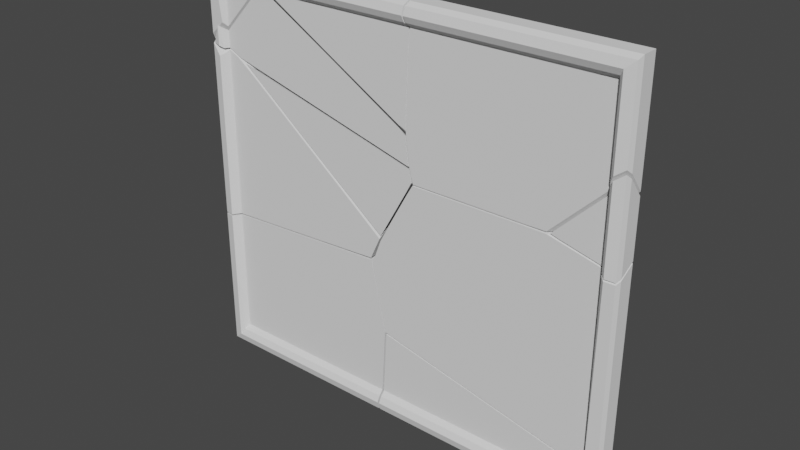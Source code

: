 # Source: Mirror_B.blend  (saved by Blender 3.3.6; exported with 4.5.12 LTS)
import bpy
from mathutils import Matrix  # noqa: F401  (used for matrix-valued properties, if any)

bpy.ops.wm.read_factory_settings(use_empty=True)
scene = bpy.context.scene
scene.name = 'Scene'

# ---- collections
col_collection = bpy.data.collections.new('Collection'); scene.collection.children.link(col_collection)

# ---- world
world_world = bpy.data.worlds.new('World'); scene.world = world_world
world_world.use_nodes = True; world_world.node_tree.nodes.clear()
_N = world_world.node_tree.nodes; _L = world_world.node_tree.links
n0 = _N.new('ShaderNodeOutputWorld'); n0.name = 'World Output'; n0.location = (300, 300)
n1 = _N.new('ShaderNodeBackground'); n1.name = 'Background'; n1.location = (10, 300)
n1.inputs[0].default_value = (0.05088, 0.05088, 0.05088, 1.0)
_L.new(n1.outputs[0], n0.inputs[0])
n0.is_active_output = True
world_world.color = (0.05088, 0.05088, 0.05088)
world_world.use_sun_shadow = False
world_world.sun_shadow_jitter_overblur = 0.0

# ---- meshes
me_mirror_b_cell_015 = bpy.data.meshes.new('Mirror_B_cell.015')
me_mirror_b_cell_015.from_pydata([(-0.02199, -0.004124, -0.1031), (-0.03753, 0.005894, -0.09987), (0.1, -0.004124, -0.1292), (0.1008, 0.005894, -0.1295), (0.1172, 0.01079, -0.133), (0.1153, -0.009802, -0.1325), (0.1172, -0.005046, -0.1329), (0.1025, -0.008937, -0.1297), (-0.1157, -0.004124, -0.08301), (-0.1169, 0.005894, -0.08282), (-0.1233, -0.004124, -0.0506), (-0.1258, 0.005894, -0.04476), (0.02534, -0.004124, 0.07546), (-0.08128, 0.005894, 0.07798), (0.04349, 0.005894, 0.07743), (0.04937, -0.004124, 0.07498), (0.06381, 0.005894, 0.07703), (0.1, -0.004124, 0.06272), (0.1008, 0.005894, 0.06807), (0.1025, -0.008937, 0.05947), (0.1016, 0.01079, 0.07058), (0.1153, -0.009802, 0.05588), (0.1172, -0.005046, 0.05805), (0.1172, 0.01079, 0.06682), (0.1059, -0.01195, 0.05696), (-0.107, 0.005894, 0.04187), (-0.1095, -0.004124, 0.03326), (-0.1313, -0.004124, -0.01484), (-0.1326, 0.005894, -0.01455), (-0.09224, 0.005894, 0.06821), (-0.0903, -0.004124, 0.0676), (-0.1214, -0.004124, 0.01104), (-0.1168, 0.005894, 0.02347), (-0.08542, -0.004124, 0.07576), (-0.08652, 0.005894, 0.07779), (-0.02199, -0.004124, -0.1031), (0.1, -0.004124, -0.1292), (0.1, -0.004124, -0.1292), (-0.03753, 0.005894, -0.09987), (0.1008, 0.005894, -0.1295), (0.1008, 0.005894, -0.1295), (0.1008, 0.005894, -0.1295), (0.1172, 0.01079, -0.133), (0.1172, 0.01079, -0.133), (0.1172, -0.005046, -0.1329), (0.1172, -0.005046, -0.1329), (-0.1157, -0.004124, -0.08301), (-0.1233, -0.004124, -0.0506), (-0.1169, 0.005894, -0.08282), (-0.1258, 0.005894, -0.04476), (0.02534, -0.004124, 0.07546), (0.04937, -0.004124, 0.07498), (0.04349, 0.005894, 0.07743), (0.06381, 0.005894, 0.07703), (0.1, -0.004124, 0.06272), (0.1, -0.004124, 0.06272), (0.1008, 0.005894, 0.06807), (0.1008, 0.005894, 0.06807), (0.1025, -0.008937, 0.05947), (0.1025, -0.008937, 0.05947), (0.1016, 0.01079, 0.07058), (0.1016, 0.01079, 0.07058), (0.1153, -0.009802, -0.1325), (0.1153, -0.009802, -0.1325), (0.1153, -0.009802, 0.05588), (0.1153, -0.009802, 0.05588), (0.1172, -0.005046, 0.05805), (0.1172, -0.005046, 0.05805), (0.1172, 0.01079, 0.06682), (0.1172, 0.01079, 0.06682), (0.1059, -0.01195, 0.05696), (0.1059, -0.01195, 0.05696), (-0.1313, -0.004124, -0.01484), (-0.107, 0.005894, 0.04187), (-0.09224, 0.005894, 0.06821), (-0.1095, -0.004124, 0.03326), (-0.0903, -0.004124, 0.0676), (0.1025, -0.008937, -0.1297), (0.1025, -0.008937, -0.1297), (0.1025, -0.008937, -0.1297), (-0.1326, 0.005894, -0.01455), (-0.08128, 0.005894, 0.07798), (-0.08652, 0.005894, 0.07779), (-0.08542, -0.004124, 0.07576), (-0.1168, 0.005894, 0.02347), (-0.1214, -0.004124, 0.01104)], [], [(77, 36, 35, 38, 39, 42, 44, 63), (48, 38, 35, 46), (48, 46, 47, 49), (50, 52, 81, 83), (52, 50, 51, 53), (58, 70, 65, 66, 68, 60, 56, 53, 51, 54), (75, 73, 84, 85), (72, 80, 49, 47), (76, 74, 73, 75), (85, 84, 80, 72), (83, 81, 82), (74, 76, 83, 82), (43, 41, 61, 69), (71, 79, 62, 64), (59, 78, 24), (67, 45, 4, 23), (21, 5, 6, 22), (37, 7, 19, 55), (40, 57, 20), (34, 13, 14, 16, 18, 3, 1, 9, 11, 28, 32, 25, 29), (27, 10, 8, 0, 2, 17, 15, 12, 33, 30, 26, 31)])
me_mirror_b_cell_015.polygons.foreach_set('use_smooth', [0, 0, 0, 0, 0, 0, 0, 0, 0, 0, 0, 0, 1, 1, 1, 1, 1, 1, 1, 1, 1])
_k = set([(0, 2), (0, 8), (1, 3), (1, 9), (2, 17), (3, 18), (4, 23), (4, 45), (5, 6), (5, 21), (6, 22), (7, 19), (7, 37), (8, 10), (9, 11), (10, 27), (11, 28), (12, 15), (12, 33), (13, 14), (13, 34), (14, 16), (15, 17), (16, 18), (19, 55), (20, 40), (20, 57), (21, 22), (23, 67), (24, 59), (24, 78), (25, 29), (25, 32), (26, 30), (26, 31), (27, 31), (28, 32), (29, 34), (30, 33), (35, 36), (35, 46), (36, 77), (37, 55), (38, 39), (38, 48), (39, 42), (40, 57), (41, 43), (41, 61), (42, 44), (43, 69), (44, 63), (45, 67), (46, 47), (47, 72), (48, 49), (49, 80), (50, 51), (50, 83), (51, 54), (52, 53), (52, 81), (53, 56), (54, 58), (56, 60), (58, 70), (59, 78), (60, 68), (61, 69), (62, 64), (62, 79), (63, 77), (64, 71), (65, 66), (65, 70), (66, 68), (71, 79), (72, 85), (73, 74), (73, 84), (74, 82), (75, 76), (75, 85), (76, 83), (80, 84), (81, 82)])
me_mirror_b_cell_015.attributes.new('sharp_edge', 'BOOLEAN', 'EDGE').data.foreach_set('value', [ (min(e.vertices), max(e.vertices)) in _k for e in me_mirror_b_cell_015.edges])
_uv = me_mirror_b_cell_015.uv_layers.new(name='UVMap')
_uv.uv.foreach_set('vector', [0.4987, 0.4466, 0.5405, 0.4659, 0.4713, 0.0, 0.5524, 0.0, 0.6753, 0.5604, 0.6841, 0.6197, 0.5419, 0.5259, 0.4982, 0.4905, 0.5497, 0.0, 1.0, 0.4476, 1.0, 0.5287, 0.4681, 0.0, 0.5497, 0.5497, 0.4681, 0.4681, 0.4711, 0.0, 0.5532, 0.0, 1.0, 0.4707, 1.0, 0.5525, 0.446, 0.0, 0.5281, 0.0, 0.5525, 0.5525, 0.4707, 0.4707, 1.0, 0.4707, 1.0, 0.5525, 0.7915, 0.4324, 0.8138, 0.408, 0.8689, 0.4256, 0.878, 0.4643, 0.8703, 0.5933, 0.7771, 0.593, 0.7747, 0.5532, 0.5525, 0.5525, 0.4707, 0.4707, 0.7747, 0.4716, 0.4262, 0.4262, 0.327, 0.327, 0.5415, 0.0, 0.7058, 0.0, 0.527, 0.527, 0.4452, 0.4452, 0.4468, 0.0, 0.5289, 0.0, 0.5725, 0.0, 0.6721, 0.0, 1.0, 0.327, 1.0, 0.4262, 0.2651, 0.0, 0.4132, 0.0, 0.3389, 0.3389, 0.2174, 0.2174, 1.0, 0.4719, 1.0, 0.554, 0.2734, 0.0, 1.0, 0.3279, 1.0, 0.4275, 0.2575, 0.2575, 0.1284, 0.1284, 0.1011, 0.109, 0.1011, 0.109, 0.1011, 0.109, 0.1011, 0.109, 0.1011, 0.1087, 0.1011, 0.1084, 0.1011, 0.1084, 0.1011, 0.1087, 0.1011, 0.1087, 0.1011, 0.1084, 0.1011, 0.1087, 0.1011, 0.1087, 0.1011, 0.1084, 0.1011, 0.1084, 0.1011, 0.1088, 0.1011, 0.1087, 0.1011, 0.1084, 0.1011, 0.1084, 0.1011, 0.1087, 0.1011, 0.1084, 0.1011, 0.1084, 0.1011, 0.1087, 0.1011, 0.1088, 0.1011, 0.1084, 0.1011, 0.1088, 0.1011, 0.1088, 0.1005, 0.1089, 0.1005, 0.1089, 0.1005, 0.1088, 0.1005, 0.1087, 0.1005, 0.1087, 0.1005, 0.1087, 0.1005, 0.1088, 0.1005, 0.1089, 0.1005, 0.1089, 0.1005, 0.1089, 0.1005, 0.1089, 0.1005, 0.1089, 0.1005, 0.1089, 0.2157, 0.2768, 0.2158, 0.2768, 0.2158, 0.2768, 0.2163, 0.2768, 0.2169, 0.2768, 0.2169, 0.2768, 0.2166, 0.2768, 0.2165, 0.2768, 0.216, 0.2768, 0.2159, 0.2768, 0.2158, 0.2768, 0.2158, 0.2768])
me_mirror_b_cell_015.materials.append(None)
me_mirror_b_cell_015.update()
me_mirror_b_cell_015.normals_split_custom_set([tuple(v) for v in zip(*[iter([-0.2091, -0.004525, -0.9779, -0.2091, -0.004525, -0.9779, -0.2091, -0.004525, -0.9779, -0.2091, -0.004525, -0.9779, -0.2091, -0.004525, -0.9779, -0.2091, -0.004525, -0.9779, -0.2091, -0.004525, -0.9779, -0.2091, -0.004525, -0.9779, -0.2101, -0.006038, -0.9777, -0.2101, -0.006038, -0.9777, -0.2101, -0.006038, -0.9777, -0.2101, -0.006038, -0.9777, -0.9677, -0.1087, -0.2275, -0.9677, -0.1087, -0.2275, -0.9677, -0.1087, -0.2275, -0.9677, -0.1087, -0.2275, 0.003534, -0.2087, 0.978, 0.003534, -0.2087, 0.978, 0.003534, -0.2087, 0.978, 0.003534, -0.2087, 0.978, 0.0195, -0.2274, 0.9736, 0.0195, -0.2274, 0.9736, 0.0195, -0.2274, 0.9736, 0.0195, -0.2274, 0.9736, 0.2071, -0.4738, 0.8559, 0.2071, -0.4738, 0.8559, 0.2071, -0.4738, 0.8559, 0.2071, -0.4738, 0.8559, 0.2071, -0.4738, 0.8559, 0.2071, -0.4738, 0.8559, 0.2071, -0.4738, 0.8559, 0.2071, -0.4738, 0.8559, 0.2071, -0.4738, 0.8559, 0.2071, -0.4738, 0.8559, -0.8675, -0.1787, 0.4643, -0.8675, -0.1787, 0.4643, -0.8675, -0.1787, 0.4643, -0.8675, -0.1787, 0.4643, -0.9693, -0.115, -0.2174, -0.9693, -0.115, -0.2174, -0.9693, -0.115, -0.2174, -0.9693, -0.115, -0.2174, -0.8561, -0.1953, 0.4786, -0.8561, -0.1953, 0.4786, -0.8561, -0.1953, 0.4786, -0.8561, -0.1953, 0.4786, -0.9246, -0.08147, 0.3722, -0.9246, -0.08147, 0.3722, -0.9246, -0.08147, 0.3722, -0.9246, -0.08147, 0.3722, -0.03527, -0.2021, 0.9787, -0.03527, -0.2021, 0.9787, -0.03527, -0.2021, 0.9787, -0.8424, -0.1941, 0.5026, -0.8424, -0.1941, 0.5026, -0.8424, -0.1941, 0.5026, -0.8424, -0.1941, 0.5026, -0.1544, 0.9879, -0.01179, -0.1544, 0.9879, -0.01179, -0.1544, 0.9879, -0.01179, -0.1544, 0.9879, -0.01179, 0.05608, -0.9984, -0.008536, 0.05608, -0.9984, -0.008536, 0.05608, -0.9984, -0.008536, 0.05608, -0.9984, -0.008536, -0.6545, -0.7561, 0.0, -0.6545, -0.7561, 0.0, -0.6545, -0.7561, 0.0, 1.0, 0.0, 0.0, 1.0, 0.0, 0.0, 1.0, 0.0, 0.0, 1.0, 0.0, 0.0, 0.9297, -0.3684, 0.0, 0.9297, -0.3684, 0.0, 0.9297, -0.3684, 0.0, 0.9297, -0.3684, 0.0, -0.8935, -0.449, 0.0, -0.8935, -0.449, 0.0, -0.8935, -0.449, 0.0, -0.8935, -0.449, 0.0, -0.9869, 0.1612, 0.0, -0.9869, 0.1612, 0.0, -0.9869, 0.1612, 0.0, 0.0, 1.0, 2.19e-09, 0.0, 1.0, 2.19e-09, 0.0, 1.0, 2.19e-09, 0.0, 1.0, 2.19e-09, 0.0, 1.0, 2.19e-09, 0.0, 1.0, 2.19e-09, 0.0, 1.0, 2.19e-09, 0.0, 1.0, 2.19e-09, 0.0, 1.0, 2.19e-09, 0.0, 1.0, 2.19e-09, 0.0, 1.0, 2.19e-09, 0.0, 1.0, 2.19e-09, 0.0, 1.0, 2.19e-09, 0.0, -1.0, -1.122e-09, 0.0, -1.0, -1.122e-09, 0.0, -1.0, -1.122e-09, 0.0, -1.0, -1.122e-09, 0.0, -1.0, -1.122e-09, 0.0, -1.0, -1.122e-09, 0.0, -1.0, -1.122e-09, 0.0, -1.0, -1.122e-09, 0.0, -1.0, -1.122e-09, 0.0, -1.0, -1.122e-09, 0.0, -1.0, -1.122e-09, 0.0, -1.0, -1.122e-09])] * 3)])
me_mirror_b_cell_016 = bpy.data.meshes.new('Mirror_B_cell.016')
me_mirror_b_cell_016.from_pydata([(-0.07405, -0.004978, -0.07981), (-0.07405, 0.01086, -0.08001), (-0.07216, -0.009733, -0.07966), (-0.0628, -0.01188, -0.07914), (-0.0569, -0.004055, -0.07892), (-0.01472, -0.004055, -0.07669), (-0.05851, 0.01086, -0.07919), (0.00413, 0.005963, -0.07582), (0.06643, -0.004055, -0.07209), (0.07267, 0.005963, -0.07193), (0.1128, 0.005963, -0.06962), (0.1216, -0.004055, -0.05258), (0.1139, -0.004055, -0.06935), (0.125, 0.005963, -0.04279), (0.0967, -0.004055, -0.02491), (0.1243, -0.004055, -0.04666), (0.1293, 0.005963, -0.03333), (0.1082, 0.005963, -0.01662), (-0.0285, -0.004055, 0.07239), (0.01197, 0.005963, 0.05813), (-0.07405, 0.01086, 0.09816), (-0.06545, 0.01086, 0.09663), (-0.07405, 0.005182, 0.098), (-0.0628, -0.01188, 0.08548), (-0.05932, -0.008868, 0.08754), (-0.04671, -0.004055, 0.08568), (-0.002021, 0.005963, 0.06835), (-0.07405, -0.004978, 0.0976), (-0.05776, 0.006265, 0.09502), (-0.07216, -0.009733, 0.09557), (-0.0569, -0.004055, 0.09054), (-0.0569, -0.004055, -0.07892), (-0.0569, -0.004055, -0.07892), (-0.0569, -0.004055, 0.09054), (-0.0569, -0.004055, 0.09054), (-0.07405, -0.004978, -0.07981), (-0.07405, -0.004978, -0.07981), (-0.07405, 0.01086, -0.08001), (-0.07405, 0.01086, -0.08001), (-0.07216, -0.009733, -0.07966), (-0.07216, -0.009733, -0.07966), (-0.0628, -0.01188, -0.07914), (-0.0628, -0.01188, -0.07914), (-0.0628, -0.01188, -0.07914), (-0.01472, -0.004055, -0.07669), (-0.05851, 0.01086, -0.07919), (-0.05851, 0.01086, -0.07919), (0.06643, -0.004055, -0.07209), (0.00413, 0.005963, -0.07582), (0.07267, 0.005963, -0.07193), (0.1128, 0.005963, -0.06962), (0.1216, -0.004055, -0.05258), (0.1139, -0.004055, -0.06935), (0.125, 0.005963, -0.04279), (0.0967, -0.004055, -0.02491), (0.1243, -0.004055, -0.04666), (0.1293, 0.005963, -0.03333), (0.1082, 0.005963, -0.01662), (-0.0285, -0.004055, 0.07239), (0.01197, 0.005963, 0.05813), (-0.07405, 0.01086, 0.09816), (-0.07405, 0.01086, 0.09816), (-0.07405, 0.005182, 0.098), (-0.0628, -0.01188, 0.08548), (-0.0628, -0.01188, 0.08548), (-0.05932, -0.008868, 0.08754), (-0.05932, -0.008868, 0.08754), (-0.04671, -0.004055, 0.08568), (-0.002021, 0.005963, 0.06835), (-0.07405, -0.004978, 0.0976), (-0.07405, -0.004978, 0.0976), (-0.06545, 0.01086, 0.09663), (-0.07216, -0.009733, 0.09557), (-0.07216, -0.009733, 0.09557), (-0.05776, 0.006265, 0.09502), (-0.05776, 0.006265, 0.09502)], [], [(41, 39, 35, 37, 45, 48, 44, 32), (48, 49, 47, 44), (53, 51, 52, 50), (52, 47, 49, 50), (57, 54, 55, 56), (59, 58, 54, 57), (61, 62, 71), (55, 51, 53, 56), (58, 59, 68, 67), (73, 64, 65), (71, 62, 69, 73, 74), (73, 65, 34, 67, 68, 74), (38, 36, 70, 22, 60), (33, 31, 5, 8, 12, 11, 15, 14, 18, 25), (63, 42, 66), (72, 40, 3, 23), (27, 0, 2, 29), (24, 43, 4, 30), (46, 1, 20, 21, 75), (13, 10, 9, 7, 6, 28, 26, 19, 17, 16)])
me_mirror_b_cell_016.polygons.foreach_set('use_smooth', [0, 0, 0, 0, 0, 0, 0, 0, 0, 0, 0, 0, 1, 1, 1, 1, 1, 1, 1, 1])
_k = set([(0, 2), (0, 27), (1, 20), (1, 46), (2, 29), (3, 23), (3, 40), (4, 30), (4, 43), (5, 8), (5, 31), (6, 7), (6, 28), (7, 9), (8, 12), (9, 10), (10, 13), (11, 12), (11, 15), (13, 16), (14, 15), (14, 18), (16, 17), (17, 19), (18, 25), (19, 26), (20, 21), (21, 75), (22, 60), (22, 70), (23, 72), (24, 30), (24, 43), (25, 33), (26, 28), (27, 29), (31, 33), (32, 41), (32, 44), (34, 65), (34, 67), (35, 37), (35, 39), (36, 38), (36, 70), (37, 45), (38, 60), (39, 41), (40, 72), (42, 63), (42, 66), (44, 47), (45, 48), (46, 75), (47, 52), (48, 49), (49, 50), (50, 53), (51, 52), (51, 55), (53, 56), (54, 55), (54, 58), (56, 57), (57, 59), (58, 67), (59, 68), (61, 62), (61, 71), (62, 69), (63, 66), (64, 65), (64, 73), (68, 74), (69, 73), (71, 74)])
me_mirror_b_cell_016.attributes.new('sharp_edge', 'BOOLEAN', 'EDGE').data.foreach_set('value', [ (min(e.vertices), max(e.vertices)) in _k for e in me_mirror_b_cell_016.edges])
_uv = me_mirror_b_cell_016.uv_layers.new(name='UVMap')
_uv.uv.foreach_set('vector', [0.7345, 0.217, 0.7752, 0.3042, 0.7835, 0.3747, 0.7837, 0.5686, 0.7127, 0.4023, 0.4441, 0.0, 0.5258, 0.0, 0.709, 0.2744, 0.4441, 0.4441, 0.4443, 0.0, 0.526, 0.0, 0.5258, 0.5258, 0.6723, 0.0, 0.7951, 0.0, 1.0, 0.2059, 1.0, 0.3293, 0.2059, 0.2059, 1.0, 0.474, 1.0, 0.5557, 0.3293, 0.3293, 1.0, 0.3278, 1.0, 0.4267, 0.2788, 0.0, 0.4459, 0.0, 0.4971, 0.0, 0.6471, 0.0, 0.4267, 0.4267, 0.3278, 0.3278, 0.4542, 0.06391, 0.3903, 0.0, 0.4579, 0.0, 0.7212, 0.0, 1.0, 0.2049, 1.0, 0.3277, 0.5541, 0.0, 0.6471, 0.6471, 0.4971, 0.4971, 0.6572, 0.0, 0.8554, 0.0, 0.9681, 0.0, 0.795, 0.6685, 0.9064, 0.0, 1.0, 0.5421, 1.0, 0.6097, 0.2229, 0.1038, 0.07093, 0.0, 0.6494, 0.2594, 1.0, 0.03194, 1.0, 0.09364, 0.9536, 0.08232, 1.0, 0.1446, 1.0, 0.3428, 0.74, 0.0, 0.1007, 0.1086, 0.1007, 0.1086, 0.1007, 0.1089, 0.1007, 0.1089, 0.1007, 0.1089, 0.2149, 0.2768, 0.2149, 0.2768, 0.2151, 0.2768, 0.2155, 0.2768, 0.2157, 0.2768, 0.2158, 0.2768, 0.2158, 0.2768, 0.2156, 0.2768, 0.215, 0.2768, 0.2149, 0.2768, 0.1007, 0.1089, 0.1007, 0.1086, 0.1007, 0.1089, 0.1007, 0.1089, 0.1007, 0.1086, 0.1007, 0.1086, 0.1007, 0.1089, 0.1007, 0.1089, 0.1007, 0.1086, 0.1007, 0.1086, 0.1007, 0.1089, 0.1007, 0.1089, 0.1007, 0.1086, 0.1007, 0.1086, 0.1007, 0.1089, 0.1007, 0.1084, 0.1007, 0.1084, 0.1007, 0.1084, 0.1007, 0.1084, 0.1007, 0.1084, 0.1005, 0.1089, 0.1005, 0.1089, 0.1005, 0.1089, 0.1005, 0.109, 0.1005, 0.1091, 0.1005, 0.1091, 0.1005, 0.109, 0.1005, 0.109, 0.1005, 0.1089, 0.1005, 0.1089])
me_mirror_b_cell_016.materials.append(None)
me_mirror_b_cell_016.update()
me_mirror_b_cell_016.normals_split_custom_set([tuple(v) for v in zip(*[iter([0.05277, -0.01213, -0.9985, 0.05277, -0.01213, -0.9985, 0.05277, -0.01213, -0.9985, 0.05277, -0.01213, -0.9985, 0.05277, -0.01213, -0.9985, 0.05277, -0.01213, -0.9985, 0.05277, -0.01213, -0.9985, 0.05277, -0.01213, -0.9985, 0.05662, -0.0194, -0.9982, 0.05662, -0.0194, -0.9982, 0.05662, -0.0194, -0.9982, 0.05662, -0.0194, -0.9982, 0.9054, 0.09182, -0.4145, 0.9054, 0.09182, -0.4145, 0.9054, 0.09182, -0.4145, 0.9054, 0.09182, -0.4145, 0.05759, -0.02, -0.9981, 0.05759, -0.02, -0.9981, 0.05759, -0.02, -0.9981, 0.05759, -0.02, -0.9981, 0.3673, -0.8053, 0.4654, 0.3673, -0.8053, 0.4654, 0.3673, -0.8053, 0.4654, 0.3673, -0.8053, 0.4654, 0.3643, -0.8047, 0.4688, 0.3643, -0.8047, 0.4688, 0.3643, -0.8047, 0.4688, 0.3643, -0.8047, 0.4688, 0.176, -0.02857, 0.984, 0.176, -0.02857, 0.984, 0.176, -0.02857, 0.984, 0.9072, 0.08818, -0.4114, 0.9072, 0.08818, -0.4114, 0.9072, 0.08818, -0.4114, 0.9072, 0.08818, -0.4114, 0.3715, -0.7766, 0.5088, 0.3715, -0.7766, 0.5088, 0.3715, -0.7766, 0.5088, 0.3715, -0.7766, 0.5088, 0.3707, -0.7764, 0.5097, 0.3707, -0.7764, 0.5097, 0.3707, -0.7764, 0.5097, 0.2266, -0.106, 0.9682, 0.2266, -0.106, 0.9682, 0.2266, -0.106, 0.9682, 0.2266, -0.106, 0.9682, 0.2266, -0.106, 0.9682, 0.4105, -0.3623, 0.8368, 0.4105, -0.3623, 0.8368, 0.4105, -0.3623, 0.8368, 0.4105, -0.3623, 0.8368, 0.4105, -0.3623, 0.8368, 0.4105, -0.3623, 0.8368, -1.0, -1.757e-07, 0.0, -1.0, -1.757e-07, 0.0, -1.0, -1.757e-07, 0.0, -1.0, -1.757e-07, 0.0, -1.0, -1.757e-07, 0.0, 0.0, -1.0, 2.481e-09, 0.0, -1.0, 2.481e-09, 0.0, -1.0, 2.481e-09, 0.0, -1.0, 2.481e-09, 0.0, -1.0, 2.481e-09, 0.0, -1.0, 2.481e-09, 0.0, -1.0, 2.481e-09, 0.0, -1.0, 2.481e-09, 0.0, -1.0, 2.481e-09, 0.0, -1.0, 2.481e-09, 0.6545, -0.7561, 0.0, 0.6545, -0.7561, 0.0, 0.6545, -0.7561, 0.0, -0.2233, -0.9748, 0.0, -0.2233, -0.9748, 0.0, -0.2233, -0.9748, 0.0, -0.2233, -0.9748, 0.0, -0.9297, -0.3684, 0.0, -0.9297, -0.3684, 0.0, -0.9297, -0.3684, 0.0, -0.9297, -0.3684, 0.0, 0.8358, -0.549, -0.003731, 0.8358, -0.549, -0.003731, 0.8358, -0.549, -0.003731, 0.8358, -0.549, -0.003731, 0.1425, 0.9898, 0.005627, 0.1425, 0.9898, 0.005627, 0.1425, 0.9898, 0.005627, 0.1425, 0.9898, 0.005627, 0.1425, 0.9898, 0.005627, 0.02147, 0.9997, 0.006969, 0.02147, 0.9997, 0.006969, 0.02147, 0.9997, 0.006969, 0.02147, 0.9997, 0.006969, 0.02147, 0.9997, 0.006969, 0.02147, 0.9997, 0.006969, 0.02147, 0.9997, 0.006969, 0.02147, 0.9997, 0.006969, 0.02147, 0.9997, 0.006969, 0.02147, 0.9997, 0.006969])] * 3)])
me_mirror_b_cell_001 = bpy.data.meshes.new('Mirror_B_cell.001')
me_mirror_b_cell_001.from_pydata([(0.1037, 0.01153, 0.07649), (0.08654, -0.003387, 0.0549), (0.09243, -0.01121, 0.06538), (0.1037, -0.00431, 0.07649), (0.1018, -0.009066, 0.07319), (0.08895, -0.0082, 0.0592), (0.08814, 0.01153, 0.05776), (0.08734, 0.006631, 0.05633), (-0.1015, 0.006631, -0.07355), (-0.1002, 0.006631, -0.07939), (-0.1021, -0.003387, -0.06799), (-0.09829, -0.003387, -0.08148), (0.01122, -0.003387, -0.0818), (0.02927, 0.006631, -0.07982), (0.03533, -0.003387, -0.08159), (0.04967, 0.006631, -0.07964), (-0.1023, 0.006631, -0.06705), (-0.104, -0.003387, -0.05305), (-0.1061, -0.003387, -0.03664), (-0.1048, 0.006631, -0.0478), (-0.1032, -0.01121, 0.06538), (-0.1023, -0.003387, 0.0549), (-0.103, -0.0082, 0.0592), (-0.09956, 0.01153, 0.05776), (-0.09878, 0.01153, 0.07649), (-0.1005, 0.006631, 0.05633), (0.08654, -0.003387, -0.03055), (0.08814, 0.01153, -0.04732), (0.08734, 0.006631, -0.04208), (0.08895, -0.0082, -0.02221), (0.1018, -0.009066, -0.008333), (0.1037, -0.00431, -0.01231), (0.1037, 0.01153, -0.03183), (0.09243, -0.01121, -0.01503), (-0.1015, -0.00431, 0.07649), (-0.1025, -0.009066, 0.07319), (0.08654, -0.003387, 0.0549), (0.08654, -0.003387, 0.0549), (-0.1023, -0.003387, 0.0549), (-0.1023, -0.003387, 0.0549), (0.1037, 0.01153, 0.07649), (0.1037, 0.01153, 0.07649), (0.1037, -0.00431, 0.07649), (0.1037, -0.00431, 0.07649), (0.1037, -0.00431, 0.07649), (0.09243, -0.01121, 0.06538), (0.09243, -0.01121, 0.06538), (0.09243, -0.01121, 0.06538), (0.1018, -0.009066, 0.07319), (0.1018, -0.009066, 0.07319), (0.1018, -0.009066, 0.07319), (0.08895, -0.0082, 0.0592), (0.08895, -0.0082, 0.0592), (0.08895, -0.0082, 0.0592), (-0.09829, -0.003387, -0.08148), (-0.1021, -0.003387, -0.06799), (0.08814, 0.01153, 0.05776), (0.08814, 0.01153, 0.05776), (0.08734, 0.006631, 0.05633), (0.08734, 0.006631, 0.05633), (-0.1015, 0.006631, -0.07355), (-0.1002, 0.006631, -0.07939), (0.01122, -0.003387, -0.0818), (0.03533, -0.003387, -0.08159), (-0.1023, 0.006631, -0.06705), (-0.104, -0.003387, -0.05305), (-0.1061, -0.003387, -0.03664), (-0.1048, 0.006631, -0.0478), (-0.1032, -0.01121, 0.06538), (-0.1032, -0.01121, 0.06538), (-0.103, -0.0082, 0.0592), (-0.103, -0.0082, 0.0592), (-0.09956, 0.01153, 0.05776), (-0.09956, 0.01153, 0.05776), (-0.1005, 0.006631, 0.05633), (-0.1005, 0.006631, 0.05633), (0.08654, -0.003387, -0.03055), (0.08654, -0.003387, -0.03055), (0.08814, 0.01153, -0.04732), (0.08814, 0.01153, -0.04732), (0.04967, 0.006631, -0.07964), (0.08734, 0.006631, -0.04208), (0.08734, 0.006631, -0.04208), (0.08895, -0.0082, -0.02221), (0.08895, -0.0082, -0.02221), (0.1018, -0.009066, -0.008333), (0.1018, -0.009066, -0.008333), (0.1037, -0.00431, -0.01231), (0.1037, -0.00431, -0.01231), (0.1037, 0.01153, -0.03183), (0.1037, 0.01153, -0.03183), (0.09243, -0.01121, -0.01503), (0.09243, -0.01121, -0.01503), (0.02927, 0.006631, -0.07982), (-0.1015, -0.00431, 0.07649), (-0.1015, -0.00431, 0.07649), (-0.09878, 0.01153, 0.07649), (-0.09878, 0.01153, 0.07649), (-0.1025, -0.009066, 0.07319), (-0.1025, -0.009066, 0.07319)], [], [(60, 61, 54, 55), (62, 54, 61, 93), (63, 62, 93, 80), (60, 55, 65, 64), (64, 65, 66, 67), (70, 69, 95, 96, 73, 74, 67, 66, 39), (85, 91, 83, 76, 63, 80, 81, 79, 89, 87), (95, 69, 98), (86, 48, 45, 92), (36, 51, 71, 38), (68, 46, 50, 99), (17, 10, 11, 12, 14, 77, 37, 21, 18), (22, 52, 47, 20), (33, 2, 53, 84), (90, 40, 42, 88), (94, 44, 41, 97), (31, 43, 49, 30), (4, 3, 34, 35), (1, 26, 29, 5), (56, 78, 82, 58), (9, 8, 16, 19, 75, 59, 28, 15, 13), (72, 57, 7, 25), (24, 0, 32, 27, 6, 23)])
me_mirror_b_cell_001.polygons.foreach_set('use_smooth', [0, 0, 0, 0, 0, 0, 0, 0, 1, 1, 1, 1, 1, 1, 1, 1, 1, 1, 1, 1, 1, 1, 1])
_k = set([(0, 24), (0, 32), (1, 5), (1, 26), (2, 33), (2, 53), (3, 4), (3, 34), (4, 35), (5, 29), (6, 23), (6, 27), (7, 25), (7, 57), (8, 9), (8, 16), (9, 13), (10, 11), (10, 17), (11, 12), (12, 14), (13, 15), (14, 77), (15, 28), (16, 19), (17, 18), (18, 21), (19, 75), (20, 22), (20, 47), (21, 37), (22, 52), (23, 24), (25, 72), (26, 29), (27, 32), (28, 59), (30, 31), (30, 49), (31, 43), (33, 84), (34, 35), (36, 38), (36, 51), (37, 77), (38, 71), (39, 66), (39, 70), (40, 42), (40, 90), (41, 44), (41, 97), (42, 88), (43, 49), (44, 94), (45, 48), (45, 92), (46, 50), (46, 68), (47, 52), (48, 86), (50, 99), (51, 71), (53, 84), (54, 55), (54, 62), (55, 65), (56, 58), (56, 78), (57, 72), (58, 82), (59, 75), (60, 61), (60, 64), (61, 93), (62, 63), (63, 76), (64, 67), (65, 66), (67, 74), (68, 99), (69, 70), (69, 98), (73, 74), (73, 96), (76, 83), (78, 82), (79, 81), (79, 89), (80, 81), (80, 93), (83, 91), (85, 87), (85, 91), (86, 92), (87, 89), (88, 90), (94, 97), (95, 96), (95, 98)])
me_mirror_b_cell_001.attributes.new('sharp_edge', 'BOOLEAN', 'EDGE').data.foreach_set('value', [ (min(e.vertices), max(e.vertices)) in _k for e in me_mirror_b_cell_001.edges])
_uv = me_mirror_b_cell_001.uv_layers.new(name='UVMap')
_uv.uv.foreach_set('vector', [0.8982, 0.0, 1.0, 0.1023, 1.0, 0.2353, 0.766, 0.0, 1.0, 0.5302, 0.3714, 0.3714, 0.2621, 0.2621, 1.0, 0.4485, 0.5303, 0.0, 0.5302, 0.5302, 0.4485, 0.4485, 0.4486, 0.0, 1.0, 0.1018, 1.0, 0.234, 0.766, 0.0, 0.8982, 0.0, 0.8982, 0.8982, 0.766, 0.766, 0.6303, 0.0, 0.7391, 0.0, 0.4489, 0.06441, 0.4161, 0.0, 0.4933, 0.0, 0.6072, 0.05573, 0.6339, 0.1621, 0.5905, 0.1479, 0.7391, 0.7391, 0.6303, 0.6303, 0.4997, 0.1106, 0.6083, 0.4246, 0.6414, 0.407, 0.6823, 0.4314, 0.7311, 0.4705, 1.0, 0.4697, 1.0, 0.5514, 0.8022, 0.552, 0.8348, 0.5918, 0.7532, 0.5921, 0.6341, 0.4633, 0.5067, 0.0, 0.5839, 0.0, 0.5743, 0.034, 0.1011, 0.1089, 0.1011, 0.109, 0.1011, 0.109, 0.1011, 0.1089, 0.1011, 0.109, 0.1011, 0.109, 0.1009, 0.109, 0.1009, 0.109, 0.1009, 0.109, 0.1011, 0.109, 0.1011, 0.109, 0.1009, 0.109, 0.2159, 0.2768, 0.2159, 0.2768, 0.216, 0.2768, 0.2165, 0.2768, 0.2166, 0.2768, 0.2169, 0.2768, 0.2169, 0.2768, 0.2159, 0.2768, 0.2159, 0.2768, 0.1009, 0.109, 0.1011, 0.109, 0.1011, 0.109, 0.1009, 0.109, 0.1011, 0.1089, 0.1011, 0.109, 0.1011, 0.109, 0.1011, 0.1089, 0.1011, 0.1089, 0.1011, 0.109, 0.1011, 0.109, 0.1011, 0.1089, 0.1009, 0.109, 0.1011, 0.109, 0.1011, 0.109, 0.1009, 0.109, 0.1011, 0.1089, 0.1011, 0.109, 0.1011, 0.109, 0.1011, 0.1089, 0.1011, 0.109, 0.1011, 0.109, 0.1009, 0.109, 0.1009, 0.109, 0.1011, 0.109, 0.1011, 0.1089, 0.1011, 0.1089, 0.1011, 0.109, 0.1011, 0.109, 0.1011, 0.1088, 0.1011, 0.1089, 0.1011, 0.109, 0.1005, 0.1089, 0.1005, 0.1089, 0.1005, 0.1089, 0.1005, 0.1089, 0.1005, 0.1089, 0.1005, 0.1087, 0.1005, 0.1087, 0.1005, 0.1087, 0.1005, 0.1088, 0.1009, 0.109, 0.1011, 0.109, 0.1011, 0.109, 0.1009, 0.109, 0.1009, 0.109, 0.1011, 0.109, 0.1011, 0.109, 0.1011, 0.109, 0.1011, 0.109, 0.1009, 0.109])
me_mirror_b_cell_001.materials.append(None)
me_mirror_b_cell_001.update()
me_mirror_b_cell_001.normals_split_custom_set([tuple(v) for v in zip(*[iter([-0.9615, -0.1072, -0.2529, -0.9615, -0.1072, -0.2529, -0.9615, -0.1072, -0.2529, -0.9615, -0.1072, -0.2529, -0.003069, 0.2015, -0.9795, -0.003069, 0.2015, -0.9795, -0.003069, 0.2015, -0.9795, -0.003069, 0.2015, -0.9795, 0.008712, 0.1788, -0.9838, 0.008712, 0.1788, -0.9838, 0.008712, 0.1788, -0.9838, 0.008712, 0.1788, -0.9838, -0.9917, -0.01412, -0.128, -0.9917, -0.01412, -0.128, -0.9917, -0.01412, -0.128, -0.9917, -0.01412, -0.128, -0.9919, -0.01149, -0.1262, -0.9919, -0.01149, -0.1262, -0.9919, -0.01149, -0.1262, -0.9919, -0.01149, -0.1262, -0.984, 0.1733, 0.04093, -0.984, 0.1733, 0.04093, -0.984, 0.1733, 0.04093, -0.984, 0.1733, 0.04093, -0.984, 0.1733, 0.04093, -0.984, 0.1733, 0.04093, -0.984, 0.1733, 0.04093, -0.984, 0.1733, 0.04093, -0.984, 0.1733, 0.04093, 0.5319, -0.6575, -0.5336, 0.5319, -0.6575, -0.5336, 0.5319, -0.6575, -0.5336, 0.5319, -0.6575, -0.5336, 0.5319, -0.6575, -0.5336, 0.5319, -0.6575, -0.5336, 0.5319, -0.6575, -0.5336, 0.5319, -0.6575, -0.5336, 0.5319, -0.6575, -0.5336, 0.5319, -0.6575, -0.5336, -0.9846, 0.1687, 0.04616, -0.9846, 0.1687, 0.04616, -0.9846, 0.1687, 0.04616, 0.2233, -0.9748, 0.0, 0.2233, -0.9748, 0.0, 0.2233, -0.9748, 0.0, 0.2233, -0.9748, 0.0, 0.0, -0.6661, -0.7458, 0.0, -0.6661, -0.7458, 0.0, -0.6661, -0.7458, 0.0, -0.6661, -0.7458, 0.0, -0.9643, 0.2649, 0.0, -0.9643, 0.2649, 0.0, -0.9643, 0.2649, 0.0, -0.9643, 0.2649, 0.0, -1.0, -5.529e-10, 0.0, -1.0, -5.529e-10, 0.0, -1.0, -5.529e-10, 0.0, -1.0, -5.529e-10, 0.0, -1.0, -5.529e-10, 0.0, -1.0, -5.529e-10, 0.0, -1.0, -5.529e-10, 0.0, -1.0, -5.529e-10, 0.0, -1.0, -5.529e-10, 0.0, -0.899, -0.4378, 0.0, -0.899, -0.4378, 0.0, -0.899, -0.4378, 0.0, -0.899, -0.4378, -0.6545, -0.7561, 0.0, -0.6545, -0.7561, 0.0, -0.6545, -0.7561, 0.0, -0.6545, -0.7561, 0.0, 1.0, 0.0, 0.0, 1.0, 0.0, 0.0, 1.0, 0.0, 0.0, 1.0, 0.0, 0.0, 0.0, 0.0, 1.0, 0.0, 0.0, 1.0, 0.0, 0.0, 1.0, 0.0, 0.0, 1.0, 0.9297, -0.3684, 0.0, 0.9297, -0.3684, 0.0, 0.9297, -0.3684, 0.0, 0.9297, -0.3684, 0.0, 0.0, -0.57, 0.8216, 0.0, -0.57, 0.8216, 0.0, -0.57, 0.8216, 0.0, -0.57, 0.8216, -0.8935, -0.449, 0.0, -0.8935, -0.449, 0.0, -0.8935, -0.449, 0.0, -0.8935, -0.449, 0.0, -0.9869, 0.1612, 0.0, -0.9869, 0.1612, 0.0, -0.9869, 0.1612, 0.0, -0.9869, 0.1612, 0.0, 0.0, 1.0, 0.0, 0.0, 1.0, 0.0, 0.0, 1.0, 0.0, 0.0, 1.0, 0.0, 0.0, 1.0, 0.0, 0.0, 1.0, 0.0, 0.0, 1.0, 0.0, 0.0, 1.0, 0.0, 0.0, 1.0, 0.0, 0.0, 0.2789, -0.9603, 0.0, 0.2789, -0.9603, 0.0, 0.2789, -0.9603, 0.0, 0.2789, -0.9603, 0.0, 1.0, 4.382e-08, 0.0, 1.0, 4.382e-08, 0.0, 1.0, 4.382e-08, 0.0, 1.0, 4.382e-08, 0.0, 1.0, 4.382e-08, 0.0, 1.0, 4.382e-08])] * 3)])
me_mirror_b_cell_002 = bpy.data.meshes.new('Mirror_B_cell.002')
me_mirror_b_cell_002.from_pydata([(0.02735, -0.005009, -0.06261), (0.05464, 0.005009, -0.01004), (0.03241, 0.005009, -0.04958), (0.05663, -0.005009, -0.01055), (0.001935, -0.005009, -0.04325), (0.0131, 0.005009, -0.03488), (0.05906, 0.005009, 0.006268), (0.0603, 0.005009, 0.0005178), (0.06145, -0.005009, -0.001543), (0.05855, -0.005009, 0.01188), (-0.06475, -0.005009, 0.007869), (-0.03754, 0.005009, 0.003949), (-0.09069, 0.005009, 0.04529), (-0.1347, -0.005009, 0.0623), (-0.0922, -0.005009, 0.05124), (-0.005528, 0.005009, 0.02313), (0.05663, -0.005009, -0.01055), (0.06145, -0.005009, -0.001543), (0.05464, 0.005009, -0.01004), (0.03241, 0.005009, -0.04958), (0.02735, -0.005009, -0.06261), (0.001935, -0.005009, -0.04325), (0.05906, 0.005009, 0.006268), (0.0603, 0.005009, 0.0005178), (-0.06475, -0.005009, 0.007869), (-0.03754, 0.005009, 0.003949), (-0.09069, 0.005009, 0.04529), (-0.1347, -0.005009, 0.0623), (-0.0922, -0.005009, 0.05124), (-0.005528, 0.005009, 0.02313), (0.0131, 0.005009, -0.03488), (0.05855, -0.005009, 0.01188)], [], [(18, 16, 20, 19), (30, 19, 20, 21), (23, 22, 31, 17), (17, 16, 18, 23), (25, 30, 21, 24), (24, 27, 26, 25), (26, 27, 28, 29), (29, 28, 31, 22), (14, 13, 10, 4, 0, 3, 8, 9), (7, 1, 2, 5, 11, 12, 15, 6)])
me_mirror_b_cell_002.polygons.foreach_set('use_smooth', [0, 0, 0, 0, 0, 0, 0, 0, 1, 1])
_k = set([(0, 3), (0, 4), (1, 2), (1, 7), (2, 5), (3, 8), (4, 10), (5, 11), (6, 7), (6, 15), (8, 9), (9, 14), (10, 13), (11, 12), (12, 15), (13, 14), (16, 17), (16, 20), (17, 31), (18, 19), (18, 23), (19, 30), (20, 21), (21, 24), (22, 23), (22, 29), (24, 27), (25, 26), (25, 30), (26, 29), (27, 28), (28, 31)])
me_mirror_b_cell_002.attributes.new('sharp_edge', 'BOOLEAN', 'EDGE').data.foreach_set('value', [ (min(e.vertices), max(e.vertices)) in _k for e in me_mirror_b_cell_002.edges])
_uv = me_mirror_b_cell_002.uv_layers.new(name='UVMap')
_uv.uv.foreach_set('vector', [0.3172, 0.0, 0.4177, 0.0, 0.6775, 0.6775, 0.5146, 0.5146, 0.6833, 0.0, 1.0, 0.5146, 1.0, 0.6775, 0.5831, 0.0, 0.09931, 0.09931, 0.1003, 0.0, 0.2341, 0.0, 0.2318, 0.2318, 1.0, 0.2318, 0.4177, 0.4177, 0.3172, 0.3172, 1.0, 0.09931, 0.6826, 0.0, 1.0, 0.3167, 1.0, 0.4169, 0.5821, 0.0, 0.5821, 0.5821, 1.0, 0.1934, 1.0, 0.3874, 0.6826, 0.6826, 0.3874, 0.3874, 0.1934, 0.1934, 0.363, 0.0, 0.7271, 0.0, 0.7271, 0.7271, 0.363, 0.363, 1.0, 0.7659, 1.0, 0.8997, 0.2152, 0.2768, 0.215, 0.2768, 0.2153, 0.2768, 0.2156, 0.2768, 0.2158, 0.2768, 0.2159, 0.2768, 0.2159, 0.2768, 0.2159, 0.2768, 0.1005, 0.1089, 0.1005, 0.1089, 0.1005, 0.1089, 0.1005, 0.1089, 0.1005, 0.109, 0.1005, 0.109, 0.1005, 0.1089, 0.1005, 0.1089])
me_mirror_b_cell_002.materials.append(None)
me_mirror_b_cell_002.update()
me_mirror_b_cell_002.normals_split_custom_set([tuple(v) for v in zip(*[iter([0.8551, 0.1937, -0.4809, 0.8551, 0.1937, -0.4809, 0.8551, 0.1937, -0.4809, 0.8551, 0.1937, -0.4809, -0.3622, 0.8015, -0.4758, -0.3622, 0.8015, -0.4758, -0.3622, 0.8015, -0.4758, -0.3622, 0.8015, -0.4758, 0.9751, 0.06874, 0.2109, 0.9751, 0.06874, 0.2109, 0.9751, 0.06874, 0.2109, 0.9751, 0.06874, 0.2109, 0.8646, 0.1947, -0.4632, 0.8646, 0.1947, -0.4632, 0.8646, 0.1947, -0.4632, 0.8646, 0.1947, -0.4632, -0.3636, 0.8018, -0.4743, -0.3636, 0.8018, -0.4743, -0.3636, 0.8018, -0.4743, -0.3636, 0.8018, -0.4743, -0.364, 0.8053, -0.4679, -0.364, 0.8053, -0.4679, -0.364, 0.8053, -0.4679, -0.364, 0.8053, -0.4679, 0.2219, 0.4726, 0.8529, 0.2219, 0.4726, 0.8529, 0.2219, 0.4726, 0.8529, 0.2219, 0.4726, 0.8529, 0.2233, 0.4677, 0.8552, 0.2233, 0.4677, 0.8552, 0.2233, 0.4677, 0.8552, 0.2233, 0.4677, 0.8552, 0.0, -1.0, -5.878e-09, 0.0, -1.0, -5.878e-09, 0.0, -1.0, -5.878e-09, 0.0, -1.0, -5.878e-09, 0.0, -1.0, -5.878e-09, 0.0, -1.0, -5.878e-09, 0.0, -1.0, -5.878e-09, 0.0, -1.0, -5.878e-09, 0.0, 1.0, 0.0, 0.0, 1.0, 0.0, 0.0, 1.0, 0.0, 0.0, 1.0, 0.0, 0.0, 1.0, 0.0, 0.0, 1.0, 0.0, 0.0, 1.0, 0.0, 0.0, 1.0, 0.0])] * 3)])
me_mirror_b_cell_003 = bpy.data.meshes.new('Mirror_B_cell.003')
me_mirror_b_cell_003.from_pydata([(-0.1036, 0.01158, -0.07608), (-0.08641, -0.003335, -0.05448), (-0.0923, -0.01116, -0.06497), (-0.1036, -0.004258, -0.07608), (-0.1017, -0.009013, -0.07278), (-0.08883, -0.008148, -0.05878), (-0.08802, 0.01158, -0.05734), (-0.08722, 0.006683, -0.05592), (0.09645, -0.009013, -0.07278), (0.09714, -0.01116, -0.06497), (0.0971, -0.008148, -0.05878), (0.09674, -0.003335, -0.05448), (0.09906, 0.006683, 0.0112), (0.09541, 0.006683, -0.05592), (0.0937, 0.01158, -0.07608), (0.09472, 0.01158, -0.05734), (0.09567, -0.004258, -0.07608), (0.1003, -0.003335, 0.01089), (0.093, -0.003335, 0.04332), (0.09051, 0.006683, 0.04924), (0.08294, 0.006683, 0.0824), (0.08405, -0.003335, 0.08254), (-0.1036, -0.004258, 0.07283), (-0.1036, 0.01158, 0.07247), (-0.1017, -0.009013, 0.07305), (-0.0923, -0.01116, 0.07363), (-0.08641, -0.003335, 0.07379), (-0.04564, -0.003335, 0.07612), (-0.08802, 0.01158, 0.07336), (-0.02674, 0.006683, 0.07697), (0.03836, -0.003335, 0.08045), (0.0443, 0.006683, 0.08063), (-0.1036, 0.01158, -0.07608), (-0.1036, 0.01158, -0.07608), (-0.1036, -0.004258, -0.07608), (-0.1036, -0.004258, -0.07608), (-0.1036, -0.004258, -0.07608), (-0.0923, -0.01116, -0.06497), (-0.0923, -0.01116, -0.06497), (-0.0923, -0.01116, -0.06497), (-0.1017, -0.009013, -0.07278), (-0.1017, -0.009013, -0.07278), (-0.1017, -0.009013, -0.07278), (-0.08883, -0.008148, -0.05878), (-0.08883, -0.008148, -0.05878), (-0.08883, -0.008148, -0.05878), (-0.08722, 0.006683, -0.05592), (-0.08722, 0.006683, -0.05592), (-0.08802, 0.01158, 0.07336), (-0.08802, 0.01158, 0.07336), (-0.08802, 0.01158, 0.07336), (-0.08802, 0.01158, -0.05734), (-0.08802, 0.01158, -0.05734), (0.09645, -0.009013, -0.07278), (0.09645, -0.009013, -0.07278), (0.09714, -0.01116, -0.06497), (0.09714, -0.01116, -0.06497), (0.0971, -0.008148, -0.05878), (0.0971, -0.008148, -0.05878), (0.09674, -0.003335, -0.05448), (0.09674, -0.003335, -0.05448), (0.09906, 0.006683, 0.0112), (0.09541, 0.006683, -0.05592), (0.09541, 0.006683, -0.05592), (-0.0923, -0.01116, 0.07363), (-0.0923, -0.01116, 0.07363), (-0.0923, -0.01116, 0.07363), (0.0937, 0.01158, -0.07608), (0.0937, 0.01158, -0.07608), (0.09472, 0.01158, -0.05734), (0.09472, 0.01158, -0.05734), (0.09567, -0.004258, -0.07608), (0.09567, -0.004258, -0.07608), (0.1003, -0.003335, 0.01089), (0.093, -0.003335, 0.04332), (0.09051, 0.006683, 0.04924), (0.08294, 0.006683, 0.0824), (-0.1036, -0.004258, 0.07283), (-0.1036, -0.004258, 0.07283), (-0.1036, 0.01158, 0.07247), (-0.1036, 0.01158, 0.07247), (-0.1017, -0.009013, 0.07305), (-0.1017, -0.009013, 0.07305), (-0.08641, -0.003335, 0.07379), (-0.08641, -0.003335, 0.07379), (-0.04564, -0.003335, 0.07612), (0.03836, -0.003335, 0.08045), (-0.08641, -0.003335, -0.05448), (-0.08641, -0.003335, -0.05448), (-0.02674, 0.006683, 0.07697), (0.0443, 0.006683, 0.08063), (0.08405, -0.003335, 0.08254)], [], [(57, 55, 54, 71, 67, 69, 62, 61, 73, 59), (74, 73, 61, 75), (75, 76, 91, 74), (49, 79, 78, 81, 65, 83, 85, 89), (86, 90, 89, 85), (90, 86, 91, 76), (56, 37, 40, 53), (32, 34, 77, 80), (58, 43, 38, 9), (60, 87, 44, 10), (84, 88, 11, 17, 18, 21, 30, 27), (64, 39, 45), (82, 42, 2, 66), (35, 41, 24, 22), (8, 4, 36, 72), (16, 3, 33, 68), (25, 5, 1, 26), (19, 12, 63, 46, 48, 29, 31, 20), (51, 47, 13, 70), (50, 7, 52), (0, 23, 28, 6, 15, 14)])
me_mirror_b_cell_003.polygons.foreach_set('use_smooth', [0, 0, 0, 0, 0, 0, 1, 1, 1, 1, 1, 1, 1, 1, 1, 1, 1, 1, 1, 1, 1])
_k = set([(0, 14), (0, 23), (1, 5), (1, 26), (2, 42), (2, 66), (3, 16), (3, 33), (4, 8), (4, 36), (5, 25), (6, 15), (6, 28), (7, 50), (7, 52), (8, 72), (9, 38), (9, 58), (10, 44), (10, 60), (11, 17), (11, 88), (12, 19), (12, 63), (13, 47), (13, 70), (14, 15), (16, 68), (17, 18), (18, 21), (19, 20), (20, 31), (21, 30), (22, 24), (22, 35), (23, 28), (24, 41), (25, 26), (27, 30), (27, 84), (29, 31), (29, 48), (32, 34), (32, 80), (33, 68), (34, 77), (35, 41), (36, 72), (37, 40), (37, 56), (38, 43), (39, 45), (39, 64), (40, 53), (42, 82), (43, 58), (44, 87), (45, 64), (46, 48), (46, 63), (47, 51), (49, 79), (49, 89), (50, 52), (51, 70), (53, 56), (54, 55), (54, 71), (55, 57), (57, 59), (59, 73), (60, 87), (61, 62), (61, 75), (62, 69), (65, 81), (65, 83), (66, 82), (67, 69), (67, 71), (73, 74), (74, 91), (75, 76), (76, 90), (77, 80), (78, 79), (78, 81), (83, 85), (84, 88), (85, 86), (86, 91), (89, 90)])
me_mirror_b_cell_003.attributes.new('sharp_edge', 'BOOLEAN', 'EDGE').data.foreach_set('value', [ (min(e.vertices), max(e.vertices)) in _k for e in me_mirror_b_cell_003.edges])
_uv = me_mirror_b_cell_003.uv_layers.new(name='UVMap')
_uv.uv.foreach_set('vector', [0.6352, 0.1286, 0.6286, 0.07762, 0.669, 0.06068, 0.7177, 0.08425, 0.8477, 0.2106, 0.7929, 0.2923, 0.7485, 0.2594, 0.5521, 0.5521, 0.4708, 0.4708, 0.6621, 0.1858, 0.5281, 0.0, 1.0, 0.4708, 1.0, 0.5521, 0.4466, 0.0, 0.4466, 0.4466, 0.6592, 0.0, 0.7794, 0.0, 0.5281, 0.5281, 0.5907, 0.3456, 0.5906, 0.4217, 0.4614, 0.2753, 0.4226, 0.2221, 0.4297, 0.1671, 0.469, 0.1998, 0.4693, 0.0, 0.5512, 0.0, 1.0, 0.4722, 1.0, 0.5536, 0.5512, 0.5512, 0.4693, 0.4693, 0.5536, 0.5536, 0.4722, 0.4722, 1.0, 0.2206, 1.0, 0.3408, 0.1009, 0.1084, 0.1007, 0.1084, 0.1007, 0.1084, 0.1009, 0.1084, 0.1007, 0.1084, 0.1007, 0.1084, 0.1007, 0.1086, 0.1007, 0.1086, 0.1009, 0.1084, 0.1007, 0.1084, 0.1007, 0.1084, 0.1009, 0.1084, 0.1009, 0.1084, 0.1007, 0.1084, 0.1007, 0.1084, 0.1009, 0.1084, 0.2149, 0.2768, 0.2149, 0.2768, 0.2158, 0.2768, 0.2158, 0.2768, 0.2158, 0.2768, 0.2157, 0.2768, 0.2155, 0.2768, 0.2151, 0.2768, 0.1007, 0.1086, 0.1007, 0.1084, 0.1007, 0.1084, 0.1007, 0.1086, 0.1007, 0.1084, 0.1007, 0.1084, 0.1007, 0.1086, 0.1007, 0.1084, 0.1007, 0.1084, 0.1007, 0.1086, 0.1007, 0.1086, 0.1009, 0.1084, 0.1007, 0.1084, 0.1007, 0.1084, 0.1009, 0.1084, 0.1009, 0.1084, 0.1007, 0.1084, 0.1007, 0.1084, 0.1009, 0.1084, 0.1007, 0.1086, 0.1007, 0.1084, 0.1007, 0.1084, 0.1007, 0.1086, 0.1005, 0.1089, 0.1005, 0.1089, 0.1005, 0.1089, 0.1005, 0.1091, 0.1005, 0.1091, 0.1005, 0.109, 0.1005, 0.1089, 0.1005, 0.1089, 0.1007, 0.1084, 0.1007, 0.1084, 0.1009, 0.1084, 0.1009, 0.1084, 0.1007, 0.1086, 0.1007, 0.1084, 0.1007, 0.1084, 0.1007, 0.1084, 0.1007, 0.1084, 0.1007, 0.1084, 0.1007, 0.1084, 0.1009, 0.1084, 0.1009, 0.1084])
me_mirror_b_cell_003.materials.append(None)
me_mirror_b_cell_003.update()
me_mirror_b_cell_003.normals_split_custom_set([tuple(v) for v in zip(*[iter([0.9909, 0.1236, -0.05397, 0.9909, 0.1236, -0.05397, 0.9909, 0.1236, -0.05397, 0.9909, 0.1236, -0.05397, 0.9909, 0.1236, -0.05397, 0.9909, 0.1236, -0.05397, 0.9909, 0.1236, -0.05397, 0.9909, 0.1236, -0.05397, 0.9909, 0.1236, -0.05397, 0.9909, 0.1236, -0.05397, 0.9694, 0.1125, 0.2181, 0.9694, 0.1125, 0.2181, 0.9694, 0.1125, 0.2181, 0.9694, 0.1125, 0.2181, 0.9689, 0.1105, 0.2212, 0.9689, 0.1105, 0.2212, 0.9689, 0.1105, 0.2212, 0.9689, 0.1105, 0.2212, -0.0571, 0.02295, 0.9981, -0.0571, 0.02295, 0.9981, -0.0571, 0.02295, 0.9981, -0.0571, 0.02295, 0.9981, -0.0571, 0.02295, 0.9981, -0.0571, 0.02295, 0.9981, -0.0571, 0.02295, 0.9981, -0.0571, 0.02295, 0.9981, -0.0514, 0.01216, 0.9986, -0.0514, 0.01216, 0.9986, -0.0514, 0.01216, 0.9986, -0.0514, 0.01216, 0.9986, -0.04568, 0.008765, 0.9989, -0.04568, 0.008765, 0.9989, -0.04568, 0.008765, 0.9989, -0.04568, 0.008765, 0.9989, 0.0, -0.9643, -0.2649, 0.0, -0.9643, -0.2649, 0.0, -0.9643, -0.2649, 0.0, -0.9643, -0.2649, -1.0, -1.683e-07, 0.0, -1.0, -1.683e-07, 0.0, -1.0, -1.683e-07, 0.0, -1.0, -1.683e-07, 0.0, 0.0, -0.899, 0.4378, 0.0, -0.899, 0.4378, 0.0, -0.899, 0.4378, 0.0, -0.899, 0.4378, 0.0, -0.6661, 0.7458, 0.0, -0.6661, 0.7458, 0.0, -0.6661, 0.7458, 0.0, -0.6661, 0.7458, 0.0, -1.0, -2.408e-09, 0.0, -1.0, -2.408e-09, 0.0, -1.0, -2.408e-09, 0.0, -1.0, -2.408e-09, 0.0, -1.0, -2.408e-09, 0.0, -1.0, -2.408e-09, 0.0, -1.0, -2.408e-09, 0.0, -1.0, -2.408e-09, 0.6545, -0.7561, 0.0, 0.6545, -0.7561, 0.0, 0.6545, -0.7561, 0.0, -0.2233, -0.9748, 0.0, -0.2233, -0.9748, 0.0, -0.2233, -0.9748, 0.0, -0.2233, -0.9748, 0.0, -0.9297, -0.3684, 0.0, -0.9297, -0.3684, 0.0, -0.9297, -0.3684, 0.0, -0.9297, -0.3684, 0.0, 0.0, -0.57, -0.8216, 0.0, -0.57, -0.8216, 0.0, -0.57, -0.8216, 0.0, -0.57, -0.8216, 0.0, 0.0, -1.0, 0.0, 0.0, -1.0, 0.0, 0.0, -1.0, 0.0, 0.0, -1.0, 0.8346, -0.5509, 0.004774, 0.8346, -0.5509, 0.004774, 0.8346, -0.5509, 0.004774, 0.8346, -0.5509, 0.004774, 0.01334, 0.9999, -0.00607, 0.01334, 0.9999, -0.00607, 0.01334, 0.9999, -0.00607, 0.01334, 0.9999, -0.00607, 0.01334, 0.9999, -0.00607, 0.01334, 0.9999, -0.00607, 0.01334, 0.9999, -0.00607, 0.01334, 0.9999, -0.00607, 0.0, 0.2789, 0.9603, 0.0, 0.2789, 0.9603, 0.0, 0.2789, 0.9603, 0.0, 0.2789, 0.9603, 0.9869, 0.1612, 0.0, 0.9869, 0.1612, 0.0, 0.9869, 0.1612, 0.0, 0.0, 1.0, -2.318e-08, 0.0, 1.0, -2.318e-08, 0.0, 1.0, -2.318e-08, 0.0, 1.0, -2.318e-08, 0.0, 1.0, -2.318e-08, 0.0, 1.0, -2.318e-08])] * 3)])
me_mirror_b_cell_004 = bpy.data.meshes.new('Mirror_B_cell.004')
me_mirror_b_cell_004.from_pydata([(-0.03229, 0.006955, -0.01372), (0.0009757, -0.003063, 0.03195), (-0.04663, -0.003063, -0.01575), (0.002584, 0.01185, 0.0152), (0.001784, 0.006955, 0.02043), (0.003394, -0.007876, 0.0403), (0.01624, -0.008741, 0.05424), (0.01813, -0.003986, 0.05027), (0.01813, 0.01185, 0.03077), (0.006873, -0.01089, 0.0475), (-0.02061, 0.006955, -0.01698), (0.0009757, -0.003063, -0.02777), (0.001784, 0.006955, -0.02248), (0.003394, -0.007876, -0.03101), (-0.03668, -0.003063, -0.01853), (0.002584, 0.01185, -0.01999), (0.01624, -0.008741, -0.03464), (0.01813, -0.003986, -0.03249), (0.01813, 0.01185, -0.0238), (0.006873, -0.01089, -0.03351), (0.002584, 0.01185, 0.0152), (0.002584, 0.01185, 0.0152), (0.01813, 0.01185, 0.03077), (0.01813, 0.01185, 0.03077), (0.001784, 0.006955, 0.02043), (0.001784, 0.006955, 0.02043), (0.0009757, -0.003063, 0.03195), (0.0009757, -0.003063, 0.03195), (0.003394, -0.007876, 0.0403), (0.003394, -0.007876, 0.0403), (0.01624, -0.008741, 0.05424), (0.01624, -0.008741, 0.05424), (0.01813, -0.003986, 0.05027), (0.01813, -0.003986, 0.05027), (0.006873, -0.01089, 0.0475), (0.006873, -0.01089, 0.0475), (-0.03229, 0.006955, -0.01372), (-0.02061, 0.006955, -0.01698), (0.0009757, -0.003063, -0.02777), (0.0009757, -0.003063, -0.02777), (0.001784, 0.006955, -0.02248), (0.001784, 0.006955, -0.02248), (0.003394, -0.007876, -0.03101), (0.003394, -0.007876, -0.03101), (-0.03668, -0.003063, -0.01853), (0.002584, 0.01185, -0.01999), (0.002584, 0.01185, -0.01999), (0.01624, -0.008741, -0.03464), (0.01624, -0.008741, -0.03464), (0.01813, -0.003986, -0.03249), (0.01813, -0.003986, -0.03249), (0.01813, 0.01185, -0.0238), (0.01813, 0.01185, -0.0238), (-0.04663, -0.003063, -0.01575), (0.006873, -0.01089, -0.03351), (0.006873, -0.01089, -0.03351)], [], [(32, 22, 20, 24, 36, 53, 26, 28, 34, 30), (54, 42, 39, 44, 37, 40, 45, 51, 49, 48), (53, 36, 37, 44), (21, 23, 52, 46), (47, 31, 35, 55), (38, 27, 2, 14), (19, 9, 29, 43), (18, 8, 33, 50), (17, 7, 6, 16), (5, 1, 11, 13), (25, 3, 15, 41), (0, 4, 12, 10)])
me_mirror_b_cell_004.polygons.foreach_set('use_smooth', [0, 0, 0, 1, 1, 1, 1, 1, 1, 1, 1, 1])
_k = set([(0, 4), (0, 10), (1, 5), (1, 11), (2, 14), (2, 27), (3, 15), (3, 25), (4, 12), (5, 13), (6, 7), (6, 16), (7, 17), (8, 18), (8, 33), (9, 19), (9, 29), (10, 12), (11, 13), (14, 38), (15, 41), (16, 17), (18, 50), (19, 43), (20, 22), (20, 24), (21, 23), (21, 46), (22, 32), (23, 52), (24, 36), (25, 41), (26, 28), (26, 53), (27, 38), (28, 34), (29, 43), (30, 32), (30, 34), (31, 35), (31, 47), (33, 50), (35, 55), (36, 37), (37, 40), (39, 42), (39, 44), (40, 45), (42, 54), (44, 53), (45, 51), (46, 52), (47, 55), (48, 49), (48, 54), (49, 51)])
me_mirror_b_cell_004.attributes.new('sharp_edge', 'BOOLEAN', 'EDGE').data.foreach_set('value', [ (min(e.vertices), max(e.vertices)) in _k for e in me_mirror_b_cell_004.edges])
_uv = me_mirror_b_cell_004.uv_layers.new(name='UVMap')
_uv.uv.foreach_set('vector', [0.5878, 0.3793, 0.4418, 0.2492, 0.4301, 0.16, 0.4746, 0.1956, 0.449, 0.0, 0.5306, 0.0, 0.5664, 0.2733, 0.6126, 0.3267, 0.6429, 0.3714, 0.6302, 0.4076, 0.6613, 0.4055, 0.7115, 0.4299, 0.7727, 0.4689, 1.0, 0.4685, 1.0, 0.55, 0.8648, 0.5502, 0.9074, 0.5899, 0.8136, 0.59, 0.6602, 0.4616, 0.6255, 0.423, 0.4694, 0.0, 0.551, 0.0, 0.55, 0.55, 0.4685, 0.4685, 0.1011, 0.109, 0.1011, 0.109, 0.1011, 0.109, 0.1011, 0.109, 0.1011, 0.1087, 0.1011, 0.1089, 0.1011, 0.1089, 0.1011, 0.1087, 0.2169, 0.2768, 0.2169, 0.2768, 0.2166, 0.2768, 0.2167, 0.2768, 0.1011, 0.1087, 0.1011, 0.1089, 0.1011, 0.1089, 0.1011, 0.1088, 0.1011, 0.1088, 0.1011, 0.1089, 0.1011, 0.1089, 0.1011, 0.1087, 0.1011, 0.1087, 0.1011, 0.1089, 0.1011, 0.1089, 0.1011, 0.1087, 0.1011, 0.1089, 0.1011, 0.1089, 0.1011, 0.1088, 0.1011, 0.1088, 0.1011, 0.1088, 0.1011, 0.1088, 0.1011, 0.1088, 0.1011, 0.1088, 0.1005, 0.1087, 0.1005, 0.1087, 0.1005, 0.1087, 0.1005, 0.1087])
me_mirror_b_cell_004.materials.append(None)
me_mirror_b_cell_004.update()
me_mirror_b_cell_004.normals_split_custom_set([tuple(v) for v in zip(*[iter([-0.5341, 0.6562, 0.533, -0.5341, 0.6562, 0.533, -0.5341, 0.6562, 0.533, -0.5341, 0.6562, 0.533, -0.5341, 0.6562, 0.533, -0.5341, 0.6562, 0.533, -0.5341, 0.6562, 0.533, -0.5341, 0.6562, 0.533, -0.5341, 0.6562, 0.533, -0.5341, 0.6562, 0.533, -0.2105, 0.4702, -0.8571, -0.2105, 0.4702, -0.8571, -0.2105, 0.4702, -0.8571, -0.2105, 0.4702, -0.8571, -0.2105, 0.4702, -0.8571, -0.2105, 0.4702, -0.8571, -0.2105, 0.4702, -0.8571, -0.2105, 0.4702, -0.8571, -0.2105, 0.4702, -0.8571, -0.2105, 0.4702, -0.8571, -0.2326, 0.502, -0.833, -0.2326, 0.502, -0.833, -0.2326, 0.502, -0.833, -0.2326, 0.502, -0.833, 0.0, 1.0, 0.0, 0.0, 1.0, 0.0, 0.0, 1.0, 0.0, 0.0, 1.0, 0.0, 0.2233, -0.9748, 0.0, 0.2233, -0.9748, 0.0, 0.2233, -0.9748, 0.0, 0.2233, -0.9748, 0.0, 0.0, -1.0, 1.274e-09, 0.0, -1.0, 1.274e-09, 0.0, -1.0, 1.274e-09, 0.0, -1.0, 1.274e-09, -0.6545, -0.7561, 0.0, -0.6545, -0.7561, 0.0, -0.6545, -0.7561, 0.0, -0.6545, -0.7561, 0.0, 1.0, 0.0, 0.0, 1.0, 0.0, 0.0, 1.0, 0.0, 0.0, 1.0, 0.0, 0.0, 0.9297, -0.3684, 0.0, 0.9297, -0.3684, 0.0, 0.9297, -0.3684, 0.0, 0.9297, -0.3684, 0.0, -0.8935, -0.449, 0.0, -0.8935, -0.449, 0.0, -0.8935, -0.449, 0.0, -0.8935, -0.449, 0.0, -0.9869, 0.1612, 0.0, -0.9869, 0.1612, 0.0, -0.9869, 0.1612, 0.0, -0.9869, 0.1612, 0.0, 0.0, 1.0, 0.0, 0.0, 1.0, 0.0, 0.0, 1.0, 0.0, 0.0, 1.0, 0.0])] * 3)])
me_mirror_b_cell_005 = bpy.data.meshes.new('Mirror_B_cell.005')
me_mirror_b_cell_005.from_pydata([(-0.02533, 0.01196, 0.0278), (-0.008178, -0.00296, 0.006211), (-0.01408, -0.01078, 0.01669), (-0.02344, -0.008638, 0.02451), (-0.02533, -0.003883, 0.0278), (-0.0106, -0.007773, 0.01051), (-0.009786, 0.01196, 0.009069), (-0.008986, 0.007058, 0.007647), (-0.02533, 0.01196, -0.04845), (-0.009786, 0.01196, -0.05126), (-0.0247, -0.005458, -0.04923), (0.02522, -0.008638, 0.02451), (0.0186, -0.003883, 0.0278), (0.006401, 0.01196, 0.0278), (0.02315, 0.01196, 0.009069), (0.0282, 0.007058, 0.007647), (0.03695, 0.007058, -0.002143), (-0.02344, -0.008638, -0.04322), (-0.0106, -0.007773, -0.03084), (-0.008178, -0.00296, -0.03535), (0.02832, -0.007773, 0.01051), (0.02997, -0.01078, 0.01669), (0.03094, -0.00296, 0.006211), (-0.008178, -0.00296, 0.006211), (-0.008178, -0.00296, 0.006211), (-0.008178, -0.00296, -0.03535), (-0.008178, -0.00296, -0.03535), (-0.01408, -0.01078, 0.01669), (-0.01408, -0.01078, 0.01669), (-0.01408, -0.01078, 0.01669), (-0.02344, -0.008638, 0.02451), (-0.02344, -0.008638, 0.02451), (-0.02344, -0.008638, 0.02451), (-0.02533, 0.01196, 0.0278), (-0.02533, 0.01196, 0.0278), (-0.02533, -0.003883, 0.0278), (-0.02533, -0.003883, 0.0278), (-0.02533, -0.003883, 0.0278), (-0.0106, -0.007773, 0.01051), (-0.0106, -0.007773, 0.01051), (-0.0106, -0.007773, 0.01051), (-0.009786, 0.01196, 0.009069), (-0.009786, 0.01196, 0.009069), (0.02315, 0.01196, 0.009069), (0.02315, 0.01196, 0.009069), (-0.008986, 0.007058, 0.007647), (-0.008986, 0.007058, 0.007647), (-0.02533, 0.01196, -0.04845), (-0.02533, 0.01196, -0.04845), (-0.009786, 0.01196, -0.05126), (-0.009786, 0.01196, -0.05126), (-0.009786, 0.01196, -0.05126), (0.02522, -0.008638, 0.02451), (0.02522, -0.008638, 0.02451), (0.0186, -0.003883, 0.0278), (0.0186, -0.003883, 0.0278), (0.006401, 0.01196, 0.0278), (0.006401, 0.01196, 0.0278), (0.0282, 0.007058, 0.007647), (0.0282, 0.007058, 0.007647), (-0.0247, -0.005458, -0.04923), (-0.0247, -0.005458, -0.04923), (-0.02344, -0.008638, -0.04322), (-0.02344, -0.008638, -0.04322), (-0.0106, -0.007773, -0.03084), (-0.0106, -0.007773, -0.03084), (-0.0106, -0.007773, -0.03084), (0.02832, -0.007773, 0.01051), (0.02832, -0.007773, 0.01051), (0.03094, -0.00296, 0.006211), (0.03094, -0.00296, 0.006211), (0.02997, -0.01078, 0.01669), (0.02997, -0.01078, 0.01669), (0.03695, 0.007058, -0.002143)], [], [(49, 60, 47), (54, 52, 71, 73, 58, 44, 56), (71, 68, 69, 26, 64, 62, 60, 49, 73), (24, 70, 67, 38), (61, 35, 33, 48), (72, 53, 30, 27), (23, 25, 22), (65, 39, 28), (2, 5, 20, 21), (18, 29, 32, 63), (34, 37, 55, 57), (31, 36, 10, 17), (4, 3, 11, 12), (19, 1, 40, 66), (50, 42, 45), (46, 59, 16, 9), (15, 7, 41, 43), (6, 51, 8, 0, 13, 14)])
me_mirror_b_cell_005.polygons.foreach_set('use_smooth', [0, 0, 0, 1, 1, 1, 1, 1, 1, 1, 1, 1, 1, 1, 1, 1, 1, 1])
_k = set([(0, 8), (0, 13), (1, 19), (1, 40), (2, 5), (2, 21), (3, 4), (3, 11), (4, 12), (5, 20), (6, 14), (6, 51), (7, 15), (7, 41), (8, 51), (9, 16), (9, 46), (10, 17), (10, 36), (11, 12), (13, 14), (15, 43), (16, 59), (17, 31), (18, 29), (18, 63), (19, 66), (20, 21), (22, 23), (22, 25), (23, 25), (24, 38), (24, 70), (26, 64), (26, 69), (27, 30), (27, 72), (28, 39), (28, 65), (29, 32), (30, 53), (31, 36), (32, 63), (33, 35), (33, 48), (34, 37), (34, 57), (35, 61), (37, 55), (38, 67), (39, 65), (40, 66), (41, 43), (42, 45), (42, 50), (44, 56), (44, 58), (45, 50), (46, 59), (47, 49), (47, 60), (48, 61), (49, 73), (52, 54), (52, 71), (53, 72), (54, 56), (55, 57), (58, 73), (60, 62), (62, 64), (67, 70), (68, 69), (68, 71)])
me_mirror_b_cell_005.attributes.new('sharp_edge', 'BOOLEAN', 'EDGE').data.foreach_set('value', [ (min(e.vertices), max(e.vertices)) in _k for e in me_mirror_b_cell_005.edges])
_uv = me_mirror_b_cell_005.uv_layers.new(name='UVMap')
_uv.uv.foreach_set('vector', [0.2728, 0.2728, 0.1044, 0.0853, 0.3264, 0.1624, 0.8801, 0.3613, 0.9424, 0.385, 1.0, 0.4298, 1.0, 0.5778, 0.9313, 0.5071, 0.881, 0.4969, 0.7496, 0.3616, 0.4442, 0.4127, 0.4925, 0.4217, 0.5218, 0.4711, 0.8774, 0.2097, 0.8446, 0.1184, 0.9534, 0.07005, 1.0, 0.08272, 0.9953, 0.2708, 0.5778, 0.5778, 0.1007, 0.109, 0.1008, 0.109, 0.1008, 0.109, 0.1007, 0.109, 0.1007, 0.1089, 0.1007, 0.109, 0.1007, 0.109, 0.1007, 0.1089, 0.1008, 0.109, 0.1008, 0.109, 0.1007, 0.109, 0.1007, 0.109, 0.2149, 0.2768, 0.2149, 0.2768, 0.2151, 0.2768, 0.1007, 0.109, 0.1007, 0.109, 0.1007, 0.109, 0.1007, 0.109, 0.1007, 0.109, 0.1008, 0.109, 0.1008, 0.109, 0.1007, 0.109, 0.1007, 0.109, 0.1007, 0.109, 0.1007, 0.1089, 0.1007, 0.109, 0.1007, 0.109, 0.1008, 0.109, 0.1007, 0.109, 0.1007, 0.109, 0.1007, 0.109, 0.1007, 0.1089, 0.1007, 0.1089, 0.1007, 0.109, 0.1007, 0.109, 0.1008, 0.109, 0.1008, 0.109, 0.1007, 0.109, 0.1007, 0.109, 0.1007, 0.109, 0.1007, 0.109, 0.1007, 0.1089, 0.1007, 0.109, 0.1007, 0.109, 0.1005, 0.1091, 0.1005, 0.109, 0.1005, 0.109, 0.1005, 0.1091, 0.1008, 0.109, 0.1007, 0.109, 0.1007, 0.109, 0.1008, 0.109, 0.1007, 0.1084, 0.1007, 0.1084, 0.1007, 0.1084, 0.1007, 0.109, 0.1007, 0.109, 0.1008, 0.109])
me_mirror_b_cell_005.materials.append(None)
me_mirror_b_cell_005.update()
me_mirror_b_cell_005.normals_split_custom_set([tuple(v) for v in zip(*[iter([-0.1777, 0.03807, -0.9833, -0.1777, 0.03807, -0.9833, -0.1777, 0.03807, -0.9833, 0.6892, 0.4495, 0.5682, 0.6892, 0.4495, 0.5682, 0.6892, 0.4495, 0.5682, 0.6892, 0.4495, 0.5682, 0.6892, 0.4495, 0.5682, 0.6892, 0.4495, 0.5682, 0.6892, 0.4495, 0.5682, 0.5472, -0.6323, -0.5484, 0.5472, -0.6323, -0.5484, 0.5472, -0.6323, -0.5484, 0.5472, -0.6323, -0.5484, 0.5472, -0.6323, -0.5484, 0.5472, -0.6323, -0.5484, 0.5472, -0.6323, -0.5484, 0.5472, -0.6323, -0.5484, 0.5472, -0.6323, -0.5484, 0.0, -0.6661, -0.7458, 0.0, -0.6661, -0.7458, 0.0, -0.6661, -0.7458, 0.0, -0.6661, -0.7458, -0.9998, -0.01868, -0.00388, -0.9998, -0.01868, -0.00388, -0.9998, -0.01868, -0.00388, -0.9998, -0.01868, -0.00388, 0.0, -0.9643, 0.2649, 0.0, -0.9643, 0.2649, 0.0, -0.9643, 0.2649, 0.0, -0.9643, 0.2649, 0.0, -1.0, 0.0, 0.0, -1.0, 0.0, 0.0, -1.0, 0.0, 0.6545, -0.7561, 0.0, 0.6545, -0.7561, 0.0, 0.6545, -0.7561, 0.0, 0.0, -0.899, -0.4378, 0.0, -0.899, -0.4378, 0.0, -0.899, -0.4378, 0.0, -0.899, -0.4378, -0.05187, -0.9983, -0.02765, -0.05187, -0.9983, -0.02765, -0.05187, -0.9983, -0.02765, -0.05187, -0.9983, -0.02765, 0.0, 0.0, 1.0, 0.0, 0.0, 1.0, 0.0, 0.0, 1.0, 0.0, 0.0, 1.0, -0.9297, -0.3684, 8.8e-09, -0.9297, -0.3684, 8.8e-09, -0.9297, -0.3684, 8.8e-09, -0.9297, -0.3684, 8.8e-09, 0.0, -0.57, 0.8216, 0.0, -0.57, 0.8216, 0.0, -0.57, 0.8216, 0.0, -0.57, 0.8216, 0.8935, -0.449, 0.0, 0.8935, -0.449, 0.0, 0.8935, -0.449, 0.0, 0.8935, -0.449, 0.0, 0.9869, 0.1612, 0.0, 0.9869, 0.1612, 0.0, 0.9869, 0.1612, 0.0, 0.01554, 0.9972, 0.0729, 0.01554, 0.9972, 0.0729, 0.01554, 0.9972, 0.0729, 0.01554, 0.9972, 0.0729, 0.0, 0.2789, -0.9603, 0.0, 0.2789, -0.9603, 0.0, 0.2789, -0.9603, 0.0, 0.2789, -0.9603, 0.0, 1.0, -8.729e-09, 0.0, 1.0, -8.729e-09, 0.0, 1.0, -8.729e-09, 0.0, 1.0, -8.729e-09, 0.0, 1.0, -8.729e-09, 0.0, 1.0, -8.729e-09])] * 3)])
me_mirror_b_cell_006 = bpy.data.meshes.new('Mirror_B_cell.006')
me_mirror_b_cell_006.from_pydata([(0.107, 0.01204, -0.02776), (0.08986, -0.002876, -0.006166), (0.09576, -0.0107, -0.01665), (0.1051, -0.008554, -0.02446), (0.107, -0.003799, -0.02776), (0.09228, -0.007689, -0.01046), (0.09147, 0.01204, -0.009025), (0.09067, 0.007142, -0.007603), (-0.1293, -0.008554, -0.02446), (-0.1287, -0.0107, -0.01665), (-0.1287, -0.007689, -0.01046), (-0.129, -0.002876, -0.006166), (-0.1268, 0.007142, 0.0586), (-0.1303, 0.007142, -0.007603), (-0.132, 0.01204, -0.02776), (-0.131, 0.01204, -0.009025), (-0.1301, -0.003799, -0.02776), (-0.1256, -0.002876, 0.0583), (-0.03197, -0.002876, 0.03838), (-0.04761, 0.007142, 0.04175), (0.08986, -0.002876, 0.01233), (0.09067, 0.007142, 0.01219), (0.107, 0.01204, 0.008707), (0.1051, -0.008554, 0.009053), (0.107, -0.003799, 0.008663), (0.09228, -0.007689, 0.0118), (0.09576, -0.0107, -0.01665), (0.09576, -0.0107, -0.01665), (0.09576, -0.0107, -0.01665), (0.1051, -0.008554, -0.02446), (0.1051, -0.008554, -0.02446), (0.1051, -0.008554, -0.02446), (0.107, 0.01204, -0.02776), (0.107, 0.01204, -0.02776), (0.107, -0.003799, -0.02776), (0.107, -0.003799, -0.02776), (0.107, -0.003799, -0.02776), (0.09228, -0.007689, -0.01046), (0.09228, -0.007689, -0.01046), (0.09228, -0.007689, -0.01046), (0.09228, -0.007689, 0.0118), (0.09228, -0.007689, 0.0118), (0.09228, -0.007689, 0.0118), (0.09147, 0.01204, -0.009025), (0.09147, 0.01204, -0.009025), (0.09067, 0.007142, -0.007603), (0.09067, 0.007142, -0.007603), (-0.1293, -0.008554, -0.02446), (-0.1293, -0.008554, -0.02446), (-0.1287, -0.0107, -0.01665), (-0.1287, -0.0107, -0.01665), (-0.1287, -0.007689, -0.01046), (-0.1287, -0.007689, -0.01046), (-0.129, -0.002876, -0.006166), (-0.129, -0.002876, -0.006166), (-0.1268, 0.007142, 0.0586), (-0.1303, 0.007142, -0.007603), (-0.1303, 0.007142, -0.007603), (-0.132, 0.01204, -0.02776), (-0.132, 0.01204, -0.02776), (-0.131, 0.01204, -0.009025), (-0.131, 0.01204, -0.009025), (-0.1301, -0.003799, -0.02776), (-0.1301, -0.003799, -0.02776), (-0.1256, -0.002876, 0.0583), (-0.03197, -0.002876, 0.03838), (-0.04761, 0.007142, 0.04175), (0.08986, -0.002876, 0.01233), (0.08986, -0.002876, 0.01233), (0.09067, 0.007142, 0.01219), (0.09067, 0.007142, 0.01219), (0.09067, 0.007142, 0.01219), (0.1051, -0.008554, 0.009053), (0.1051, -0.008554, 0.009053), (0.107, -0.003799, 0.008663), (0.107, -0.003799, 0.008663), (0.08986, -0.002876, -0.006166), (0.08986, -0.002876, -0.006166), (0.107, 0.01204, 0.008707), (0.107, 0.01204, 0.008707)], [], [(49, 51, 53, 64, 55, 56, 60, 59, 62, 48), (55, 64, 65, 66), (66, 65, 67, 41, 72, 74, 78, 69), (29, 26, 50, 47), (40, 28, 31, 73), (37, 52, 9, 27), (76, 54, 10, 38), (18, 17, 11, 77, 68), (42, 39, 2), (75, 34, 32, 79), (23, 30, 35, 24), (3, 8, 63, 36), (58, 33, 4, 16), (1, 5, 25, 20), (43, 45, 70), (19, 21, 46, 57, 12), (13, 7, 44, 61), (0, 14, 15, 6, 71, 22)])
me_mirror_b_cell_006.polygons.foreach_set('use_smooth', [0, 0, 0, 1, 1, 1, 1, 1, 1, 1, 1, 1, 1, 1, 1, 1, 1, 1])
_k = set([(0, 14), (0, 22), (1, 5), (1, 20), (2, 39), (2, 42), (3, 8), (3, 36), (4, 16), (4, 33), (5, 25), (6, 15), (6, 71), (7, 13), (7, 44), (8, 63), (9, 27), (9, 52), (10, 38), (10, 54), (11, 17), (11, 77), (12, 19), (12, 57), (13, 61), (14, 15), (16, 58), (17, 18), (18, 68), (19, 21), (20, 25), (21, 46), (22, 71), (23, 24), (23, 30), (24, 35), (26, 29), (26, 50), (27, 37), (28, 31), (28, 40), (29, 47), (30, 35), (31, 73), (32, 34), (32, 79), (33, 58), (34, 75), (36, 63), (37, 52), (38, 76), (39, 42), (40, 73), (41, 67), (41, 72), (43, 45), (43, 70), (44, 61), (45, 70), (46, 57), (47, 50), (48, 49), (48, 62), (49, 51), (51, 53), (53, 64), (54, 76), (55, 56), (55, 66), (56, 60), (59, 60), (59, 62), (64, 65), (65, 67), (66, 69), (68, 77), (69, 78), (72, 74), (74, 78), (75, 79)])
me_mirror_b_cell_006.attributes.new('sharp_edge', 'BOOLEAN', 'EDGE').data.foreach_set('value', [ (min(e.vertices), max(e.vertices)) in _k for e in me_mirror_b_cell_006.edges])
_uv = me_mirror_b_cell_006.uv_layers.new(name='UVMap')
_uv.uv.foreach_set('vector', [0.6295, 0.5454, 0.6359, 0.5009, 0.6628, 0.4706, 0.4714, 0.0, 0.553, 0.0, 0.7495, 0.4833, 0.794, 0.4947, 0.8496, 0.6315, 0.7193, 0.628, 0.6703, 0.6029, 0.553, 0.553, 0.4714, 0.4714, 1.0, 0.4699, 1.0, 0.5517, 0.5517, 0.5517, 0.4699, 0.4699, 0.536, 0.07266, 0.4687, 0.02939, 0.4931, 0.005439, 0.537, 0.0139, 0.6798, 0.06255, 0.6267, 0.1008, 0.1011, 0.1084, 0.1011, 0.1084, 0.1009, 0.1084, 0.1009, 0.1084, 0.1011, 0.1084, 0.1011, 0.1084, 0.1011, 0.1084, 0.1011, 0.1084, 0.1011, 0.1084, 0.1009, 0.1084, 0.1009, 0.1084, 0.1011, 0.1084, 0.1011, 0.1084, 0.1009, 0.1084, 0.1009, 0.1084, 0.1011, 0.1084, 0.2163, 0.2768, 0.2158, 0.2768, 0.2158, 0.2768, 0.2169, 0.2768, 0.2169, 0.2768, 0.1011, 0.1084, 0.1011, 0.1084, 0.1011, 0.1084, 0.1011, 0.1084, 0.1011, 0.1084, 0.1011, 0.1084, 0.1011, 0.1084, 0.1011, 0.1084, 0.1011, 0.1084, 0.1011, 0.1084, 0.1011, 0.1084, 0.1011, 0.1084, 0.1009, 0.1084, 0.1009, 0.1084, 0.1011, 0.1084, 0.1009, 0.1084, 0.1011, 0.1084, 0.1011, 0.1084, 0.1009, 0.1084, 0.1011, 0.1084, 0.1011, 0.1084, 0.1011, 0.1084, 0.1011, 0.1084, 0.1011, 0.1084, 0.1011, 0.1084, 0.1011, 0.1084, 0.1005, 0.1088, 0.1005, 0.1087, 0.1005, 0.1087, 0.1005, 0.1089, 0.1005, 0.1089, 0.1009, 0.1084, 0.1011, 0.1084, 0.1011, 0.1084, 0.1009, 0.1084, 0.1011, 0.1084, 0.1009, 0.1084, 0.1009, 0.1084, 0.1011, 0.109, 0.1011, 0.109, 0.1011, 0.109])
me_mirror_b_cell_006.materials.append(None)
me_mirror_b_cell_006.update()
me_mirror_b_cell_006.normals_split_custom_set([tuple(v) for v in zip(*[iter([-0.9913, -0.1204, 0.05322, -0.9913, -0.1204, 0.05322, -0.9913, -0.1204, 0.05322, -0.9913, -0.1204, 0.05322, -0.9913, -0.1204, 0.05322, -0.9913, -0.1204, 0.05322, -0.9913, -0.1204, 0.05322, -0.9913, -0.1204, 0.05322, -0.9913, -0.1204, 0.05322, -0.9913, -0.1204, 0.05322, 0.2082, -0.004163, 0.9781, 0.2082, -0.004163, 0.9781, 0.2082, -0.004163, 0.9781, 0.2082, -0.004163, 0.9781, 0.2091, -0.002708, 0.9779, 0.2091, -0.002708, 0.9779, 0.2091, -0.002708, 0.9779, 0.2091, -0.002708, 0.9779, 0.2091, -0.002708, 0.9779, 0.2091, -0.002708, 0.9779, 0.2091, -0.002708, 0.9779, 0.2091, -0.002708, 0.9779, 0.0, -0.9643, -0.2649, 0.0, -0.9643, -0.2649, 0.0, -0.9643, -0.2649, 0.0, -0.9643, -0.2649, 0.08256, -0.9952, 0.053, 0.08256, -0.9952, 0.053, 0.08256, -0.9952, 0.053, 0.08256, -0.9952, 0.053, 0.0, -0.899, 0.4378, 0.0, -0.899, 0.4378, 0.0, -0.899, 0.4378, 0.0, -0.899, 0.4378, 0.0, -0.6661, 0.7458, 0.0, -0.6661, 0.7458, 0.0, -0.6661, 0.7458, 0.0, -0.6661, 0.7458, 0.0, -1.0, 0.0, 0.0, -1.0, 0.0, 0.0, -1.0, 0.0, 0.0, -1.0, 0.0, 0.0, -1.0, 0.0, -0.6545, -0.7561, 0.0, -0.6545, -0.7561, 0.0, -0.6545, -0.7561, 0.0, 1.0, 4.034e-07, 0.0, 1.0, 4.034e-07, 0.0, 1.0, 4.034e-07, 0.0, 1.0, 4.034e-07, 0.0, 0.9297, -0.3684, 0.0, 0.9297, -0.3684, 0.0, 0.9297, -0.3684, 0.0, 0.9297, -0.3684, 0.0, 0.0, -0.57, -0.8216, 0.0, -0.57, -0.8216, 0.0, -0.57, -0.8216, 0.0, -0.57, -0.8216, 0.0, 0.0, -1.0, 0.0, 0.0, -1.0, 0.0, 0.0, -1.0, 0.0, 0.0, -1.0, -0.8935, -0.449, 0.0, -0.8935, -0.449, 0.0, -0.8935, -0.449, 0.0, -0.8935, -0.449, 0.0, -0.9869, 0.1613, 0.0, -0.9869, 0.1613, 0.0, -0.9869, 0.1613, 0.0, 0.0, 1.0, -1.92e-09, 0.0, 1.0, -1.92e-09, 0.0, 1.0, -1.92e-09, 0.0, 1.0, -1.92e-09, 0.0, 1.0, -1.92e-09, 0.0, 0.2789, 0.9603, 0.0, 0.2789, 0.9603, 0.0, 0.2789, 0.9603, 0.0, 0.2789, 0.9603, -0.009086, 0.9999, 0.007963, -0.009086, 0.9999, 0.007963, -0.009086, 0.9999, 0.007963, -0.009086, 0.9999, 0.007963, -0.009086, 0.9999, 0.007963, -0.009086, 0.9999, 0.007963])] * 3)])
me_mirror_b_cell_007 = bpy.data.meshes.new('Mirror_B_cell.007')
me_mirror_b_cell_007.from_pydata([(-0.1004, -0.008215, 0.003114), (-0.08989, -0.006815, -0.0004128), (-0.07322, -0.002002, -0.007381), (-0.04276, -0.002002, -0.01545), (-0.02938, 0.008016, -0.0243), (0.04048, 0.008016, -0.0428), (-0.08747, -0.002002, -0.0005358), (-0.0855, 0.008016, 0.002644), (-0.03956, 0.008016, 0.05216), (-0.03712, -0.002002, 0.06127), (-0.03581, -0.006815, 0.06557), (0.05355, 0.008016, -0.001118), (0.03707, -0.002002, 0.01882), (0.1162, 0.008016, -0.0375), (0.1159, -0.002002, -0.02699), (0.1229, 0.008016, -0.04249), (0.1217, -0.002002, -0.03124), (0.1237, -0.002002, -0.04384), (0.1253, 0.008016, -0.05727), (0.1264, 0.008016, -0.06539), (0.1258, -0.002002, -0.05977), (-0.09337, -0.009826, 0.002132), (-0.09337, -0.009826, 0.02158), (-0.07512, 0.008016, 0.01454), (-0.08747, -0.002002, 0.01608), (-0.04761, -0.006815, 0.06557), (-0.04495, -0.002002, 0.06127), (-0.04598, -0.009826, 0.07175), (-0.07322, -0.002002, -0.007381), (-0.04276, -0.002002, -0.01545), (-0.02938, 0.008016, -0.0243), (0.04048, 0.008016, -0.0428), (-0.08747, -0.002002, -0.0005358), (-0.08747, -0.002002, -0.0005358), (-0.03712, -0.002002, 0.06127), (-0.03712, -0.002002, 0.06127), (-0.04495, -0.002002, 0.06127), (-0.04495, -0.002002, 0.06127), (0.03707, -0.002002, 0.01882), (0.1159, -0.002002, -0.02699), (-0.03956, 0.008016, 0.05216), (0.05355, 0.008016, -0.001118), (0.1162, 0.008016, -0.0375), (0.1229, 0.008016, -0.04249), (0.1217, -0.002002, -0.03124), (0.1237, -0.002002, -0.04384), (0.1253, 0.008016, -0.05727), (0.1264, 0.008016, -0.06539), (-0.0855, 0.008016, 0.002644), (-0.07512, 0.008016, 0.01454), (-0.03581, -0.006815, 0.06557), (-0.03581, -0.006815, 0.06557), (-0.04761, -0.006815, 0.06557), (-0.04761, -0.006815, 0.06557), (-0.04598, -0.009826, 0.07175), (0.1258, -0.002002, -0.05977), (-0.09337, -0.009826, 0.002132), (-0.09337, -0.009826, 0.002132), (-0.09337, -0.009826, 0.02158), (-0.09337, -0.009826, 0.02158), (-0.09337, -0.009826, 0.02158), (-0.08747, -0.002002, 0.01608), (-0.08747, -0.002002, 0.01608), (-0.1004, -0.008215, 0.003114), (-0.08989, -0.006815, -0.0004128), (-0.08989, -0.006815, -0.0004128)], [], [(57, 63, 64), (30, 31, 29, 28), (63, 48, 30, 28, 32, 64), (54, 51, 35, 38, 41, 40), (42, 41, 38, 39), (43, 42, 39, 44), (46, 43, 44, 45), (47, 46, 45, 55), (29, 31, 47, 55), (49, 48, 63, 59, 62), (54, 40, 49, 62, 37, 53), (50, 52, 36, 34), (16, 14, 12, 9, 26, 61, 33, 2, 3, 20, 17), (10, 27, 25), (60, 65, 6, 24), (19, 5, 4, 7, 23, 8, 11, 13, 15, 18), (58, 56, 1), (0, 21, 22)])
me_mirror_b_cell_007.polygons.foreach_set('use_smooth', [0, 0, 0, 0, 0, 0, 0, 0, 0, 0, 0, 1, 1, 1, 1, 1, 1, 1])
_k = set([(0, 21), (0, 22), (1, 56), (1, 58), (2, 3), (2, 33), (3, 20), (4, 5), (4, 7), (5, 19), (6, 24), (6, 65), (7, 23), (8, 11), (8, 23), (9, 12), (9, 26), (10, 25), (10, 27), (11, 13), (12, 14), (13, 15), (14, 16), (15, 18), (16, 17), (17, 20), (18, 19), (21, 22), (24, 60), (25, 27), (26, 61), (28, 29), (28, 32), (29, 55), (30, 31), (30, 48), (31, 47), (32, 64), (33, 61), (34, 36), (34, 50), (35, 38), (35, 51), (36, 52), (37, 53), (37, 62), (38, 39), (39, 44), (40, 41), (40, 49), (41, 42), (42, 43), (43, 46), (44, 45), (45, 55), (46, 47), (48, 49), (50, 52), (51, 54), (53, 54), (56, 58), (57, 63), (57, 64), (59, 62), (59, 63), (60, 65)])
me_mirror_b_cell_007.attributes.new('sharp_edge', 'BOOLEAN', 'EDGE').data.foreach_set('value', [ (min(e.vertices), max(e.vertices)) in _k for e in me_mirror_b_cell_007.edges])
_uv = me_mirror_b_cell_007.uv_layers.new(name='UVMap')
_uv.uv.foreach_set('vector', [0.9314, 0.0, 1.0, 0.03, 0.9604, 0.03555, 1.0, 0.3476, 0.3695, 0.0, 0.7251, 0.0, 1.0, 0.1516, 0.04882, 0.0, 0.2693, 0.0, 0.3476, 0.3476, 0.1516, 0.1516, 0.1317, 0.06326, 0.07955, 0.07955, 0.5911, 0.02162, 0.5932, 0.05229, 0.5354, 0.0347, 1.0, 0.5411, 1.0, 0.6355, 0.4169, 0.0, 1.0, 0.6363, 0.6355, 0.6355, 0.5411, 0.5411, 1.0, 0.5421, 0.7407, 0.0, 0.6363, 0.6363, 0.5421, 0.5421, 0.631, 0.0, 0.8666, 0.0, 0.7407, 0.7407, 0.631, 0.631, 0.7383, 0.0, 1.0, 0.8665, 0.8666, 0.8666, 0.7383, 0.7383, 1.0, 0.738, 1.0, 0.2749, 1.0, 0.6305, 0.8665, 0.8665, 0.738, 0.738, 0.584, 0.0, 1.0, 0.7307, 0.9255, 0.8378, 0.4574, 0.0, 0.4976, 0.0, 1.0, 0.432, 1.0, 0.5831, 0.584, 0.584, 0.4976, 0.4976, 0.9678, 0.4965, 0.9515, 0.4549, 0.1008, 0.109, 0.1008, 0.109, 0.1008, 0.109, 0.1008, 0.109, 0.2159, 0.2768, 0.2159, 0.2768, 0.2155, 0.2768, 0.2151, 0.2768, 0.2151, 0.2768, 0.2149, 0.2768, 0.2149, 0.2768, 0.2149, 0.2768, 0.2151, 0.2768, 0.2159, 0.2768, 0.2159, 0.2768, 0.1008, 0.109, 0.1008, 0.109, 0.1008, 0.109, 0.1007, 0.109, 0.1007, 0.1089, 0.1007, 0.1089, 0.1007, 0.1089, 0.1005, 0.1089, 0.1005, 0.1089, 0.1005, 0.109, 0.1005, 0.1091, 0.1005, 0.109, 0.1005, 0.109, 0.1005, 0.1089, 0.1005, 0.1089, 0.1005, 0.1089, 0.1005, 0.1089, 0.1007, 0.109, 0.1007, 0.1089, 0.1007, 0.1089, 0.1007, 0.1089, 0.1007, 0.1089, 0.1007, 0.109])
me_mirror_b_cell_007.materials.append(None)
me_mirror_b_cell_007.update()
me_mirror_b_cell_007.normals_split_custom_set([tuple(v) for v in zip(*[iter([-0.2257, -0.4634, -0.8569, -0.2257, -0.4634, -0.8569, -0.2257, -0.4634, -0.8569, -0.2278, -0.4563, -0.8602, -0.2278, -0.4563, -0.8602, -0.2278, -0.4563, -0.8602, -0.2278, -0.4563, -0.8602, -0.4027, 0.3385, -0.8505, -0.4027, 0.3385, -0.8505, -0.4027, 0.3385, -0.8505, -0.4027, 0.3385, -0.8505, -0.4027, 0.3385, -0.8505, -0.4027, 0.3385, -0.8505, 0.3556, 0.6746, 0.6469, 0.3556, 0.6746, 0.6469, 0.3556, 0.6746, 0.6469, 0.3556, 0.6746, 0.6469, 0.3556, 0.6746, 0.6469, 0.3556, 0.6746, 0.6469, 0.3744, 0.6667, 0.6445, 0.3744, 0.6667, 0.6445, 0.3744, 0.6667, 0.6445, 0.3744, 0.6667, 0.6445, 0.4579, 0.638, 0.6191, 0.4579, 0.638, 0.6191, 0.4579, 0.638, 0.6191, 0.4579, 0.638, 0.6191, 0.9855, 0.05673, 0.16, 0.9855, 0.05673, 0.16, 0.9855, 0.05673, 0.16, 0.9855, 0.05673, 0.16, 0.9915, 0.0144, 0.1291, 0.9915, 0.0144, 0.1291, 0.9915, 0.0144, 0.1291, 0.9915, 0.0144, 0.1291, -0.2249, -0.4667, -0.8553, -0.2249, -0.4667, -0.8553, -0.2249, -0.4667, -0.8553, -0.2249, -0.4667, -0.8553, -0.6251, 0.6808, 0.3817, -0.6251, 0.6808, 0.3817, -0.6251, 0.6808, 0.3817, -0.6251, 0.6808, 0.3817, -0.6251, 0.6808, 0.3817, -0.5121, 0.7104, 0.4829, -0.5121, 0.7104, 0.4829, -0.5121, 0.7104, 0.4829, -0.5121, 0.7104, 0.4829, -0.5121, 0.7104, 0.4829, -0.5121, 0.7104, 0.4829, 0.0, -0.6661, -0.7458, 0.0, -0.6661, -0.7458, 0.0, -0.6661, -0.7458, 0.0, -0.6661, -0.7458, 0.0, -1.0, -2.566e-09, 0.0, -1.0, -2.566e-09, 0.0, -1.0, -2.566e-09, 0.0, -1.0, -2.566e-09, 0.0, -1.0, -2.566e-09, 0.0, -1.0, -2.566e-09, 0.0, -1.0, -2.566e-09, 0.0, -1.0, -2.566e-09, 0.0, -1.0, -2.566e-09, 0.0, -1.0, -2.566e-09, 0.0, -1.0, -2.566e-09, 0.0, -0.899, -0.4378, 0.0, -0.899, -0.4378, 0.0, -0.899, -0.4378, 0.8417, -0.5388, 0.03382, 0.8417, -0.5388, 0.03382, 0.8417, -0.5388, 0.03382, 0.8417, -0.5388, 0.03382, 0.0, 1.0, -1.347e-08, 0.0, 1.0, -1.347e-08, 0.0, 1.0, -1.347e-08, 0.0, 1.0, -1.347e-08, 0.0, 1.0, -1.347e-08, 0.0, 1.0, -1.347e-08, 0.0, 1.0, -1.347e-08, 0.0, 1.0, -1.347e-08, 0.0, 1.0, -1.347e-08, 0.0, 1.0, -1.347e-08, 0.6545, -0.7561, 0.0, 0.6545, -0.7561, 0.0, 0.6545, -0.7561, 0.0, -0.2233, -0.9748, 0.0, -0.2233, -0.9748, 0.0, -0.2233, -0.9748, 0.0])] * 3)])
me_mirror_b_cell_008 = bpy.data.meshes.new('Mirror_B_cell.008')
me_mirror_b_cell_008.from_pydata([(0.06736, -0.0112, 0.02769), (0.06804, -0.009051, 0.0355), (0.06743, -0.003372, -0.003206), (0.06762, -0.008185, 0.02151), (0.06899, -0.004295, 0.0388), (0.07092, 0.01154, 0.02007), (0.07169, 0.01154, 0.0388), (0.06848, 0.006646, -0.01916), (0.07003, 0.006646, 0.01864), (0.06826, -0.003372, 0.01721), (0.06599, -0.003372, -0.03408), (0.06679, 0.006646, -0.05541), (0.05868, 0.006646, -0.0796), (0.06548, 0.006646, -0.08248), (0.06418, -0.003372, -0.07143), (0.05838, -0.003372, -0.06897), (-0.0067, 0.006646, -0.04201), (-0.02325, -0.003372, -0.02203), (-0.09067, -0.003372, 0.01721), (-0.0948, -0.0112, 0.02769), (-0.09765, 0.006646, 0.01093), (-0.1022, -0.01028, 0.03104), (-0.08952, -0.008185, 0.02151), (-0.1075, -0.009051, 0.0355), (-0.1142, -0.004295, 0.0388), (-0.1268, 0.01154, 0.0388), (-0.1101, 0.01154, 0.02007), (-0.105, 0.006646, 0.01864), (0.06736, -0.0112, 0.02769), (0.06736, -0.0112, 0.02769), (0.06804, -0.009051, 0.0355), (0.06804, -0.009051, 0.0355), (0.06762, -0.008185, 0.02151), (0.06762, -0.008185, 0.02151), (0.06899, -0.004295, 0.0388), (0.06899, -0.004295, 0.0388), (0.06679, 0.006646, -0.05541), (0.06548, 0.006646, -0.08248), (0.07092, 0.01154, 0.02007), (0.07092, 0.01154, 0.02007), (0.07169, 0.01154, 0.0388), (0.07169, 0.01154, 0.0388), (0.06848, 0.006646, -0.01916), (0.07003, 0.006646, 0.01864), (0.07003, 0.006646, 0.01864), (0.06826, -0.003372, 0.01721), (0.06826, -0.003372, 0.01721), (0.06743, -0.003372, -0.003206), (0.06599, -0.003372, -0.03408), (0.05868, 0.006646, -0.0796), (0.06418, -0.003372, -0.07143), (0.05838, -0.003372, -0.06897), (-0.0067, 0.006646, -0.04201), (-0.02325, -0.003372, -0.02203), (-0.09067, -0.003372, 0.01721), (-0.09067, -0.003372, 0.01721), (-0.0948, -0.0112, 0.02769), (-0.0948, -0.0112, 0.02769), (-0.09765, 0.006646, 0.01093), (-0.1022, -0.01028, 0.03104), (-0.08952, -0.008185, 0.02151), (-0.08952, -0.008185, 0.02151), (-0.1075, -0.009051, 0.0355), (-0.1075, -0.009051, 0.0355), (-0.1142, -0.004295, 0.0388), (-0.1142, -0.004295, 0.0388), (-0.1268, 0.01154, 0.0388), (-0.1268, 0.01154, 0.0388), (-0.1101, 0.01154, 0.02007), (-0.1101, 0.01154, 0.02007), (-0.105, 0.006646, 0.01864), (-0.105, 0.006646, 0.01864)], [], [(30, 28, 32, 45, 47, 42, 43, 38, 40, 34), (36, 42, 47, 48), (51, 49, 37, 50), (49, 51, 53, 52), (57, 59, 58, 52, 53, 54, 60), (59, 62, 64, 66, 68, 70, 58), (37, 36, 48, 50), (55, 46, 33, 61), (21, 56, 29, 31, 63), (15, 14, 10, 2, 9, 18, 17), (3, 0, 19, 22), (35, 41, 67, 65), (1, 4, 24, 23), (25, 6, 39, 69), (71, 44, 7, 11, 13, 12, 16, 20), (26, 5, 8, 27)])
me_mirror_b_cell_008.polygons.foreach_set('use_smooth', [0, 0, 0, 0, 0, 0, 0, 1, 1, 1, 1, 1, 1, 1, 1, 1])
_k = set([(0, 3), (0, 19), (1, 4), (1, 23), (2, 9), (2, 10), (3, 22), (4, 24), (5, 8), (5, 26), (6, 25), (6, 39), (7, 11), (7, 44), (8, 27), (9, 18), (10, 14), (11, 13), (12, 13), (12, 16), (14, 15), (15, 17), (16, 20), (17, 18), (19, 22), (20, 71), (21, 56), (21, 63), (23, 24), (25, 69), (26, 27), (28, 30), (28, 32), (29, 31), (29, 56), (30, 34), (31, 63), (32, 45), (33, 46), (33, 61), (34, 40), (35, 41), (35, 65), (36, 37), (36, 42), (37, 49), (38, 40), (38, 43), (39, 69), (41, 67), (42, 43), (44, 71), (45, 47), (46, 55), (47, 48), (48, 50), (49, 52), (50, 51), (51, 53), (52, 58), (53, 54), (54, 60), (55, 61), (57, 59), (57, 60), (58, 70), (59, 62), (62, 64), (64, 66), (65, 67), (66, 68), (68, 70)])
me_mirror_b_cell_008.attributes.new('sharp_edge', 'BOOLEAN', 'EDGE').data.foreach_set('value', [ (min(e.vertices), max(e.vertices)) in _k for e in me_mirror_b_cell_008.edges])
_uv = me_mirror_b_cell_008.uv_layers.new(name='UVMap')
_uv.uv.foreach_set('vector', [0.8475, 0.2715, 0.9052, 0.3115, 0.9124, 0.3432, 0.8951, 0.3652, 1.0, 0.4697, 1.0, 0.5514, 0.8057, 0.358, 0.7583, 0.3507, 0.662, 0.2549, 0.7916, 0.2547, 0.719, 0.0, 0.5514, 0.5514, 0.4697, 0.4697, 0.6124, 0.0, 1.0, 0.5362, 1.0, 0.6286, 0.2791, 0.0, 0.385, 0.0, 0.6286, 0.6286, 0.5362, 0.5362, 1.0, 0.5253, 1.0, 0.6198, 0.4153, 0.05197, 0.4184, 0.0, 0.5636, 0.0, 0.6198, 0.6198, 0.5253, 0.5253, 0.4836, 0.06583, 0.4438, 0.08246, 0.4084, 0.4084, 0.4153, 0.3866, 0.4549, 0.3627, 0.5867, 0.3626, 0.5864, 0.4981, 0.5457, 0.5085, 0.5456, 0.5456, 0.7209, 0.0, 1.0, 0.281, 1.0, 0.3876, 0.615, 0.0, 0.1008, 0.109, 0.1009, 0.109, 0.1009, 0.109, 0.1008, 0.109, 0.1008, 0.109, 0.1008, 0.109, 0.1009, 0.109, 0.1009, 0.109, 0.1008, 0.109, 0.2159, 0.2768, 0.2159, 0.2768, 0.2159, 0.2768, 0.2159, 0.2768, 0.2159, 0.2768, 0.2151, 0.2768, 0.2155, 0.2768, 0.1009, 0.109, 0.1009, 0.109, 0.1008, 0.109, 0.1008, 0.109, 0.1009, 0.109, 0.1009, 0.109, 0.1007, 0.109, 0.1008, 0.109, 0.1009, 0.109, 0.1009, 0.109, 0.1008, 0.109, 0.1008, 0.109, 0.1007, 0.109, 0.1009, 0.109, 0.1009, 0.109, 0.1008, 0.109, 0.1005, 0.109, 0.1005, 0.1089, 0.1005, 0.1089, 0.1005, 0.1089, 0.1005, 0.1089, 0.1005, 0.1089, 0.1005, 0.1089, 0.1005, 0.109, 0.1008, 0.109, 0.1009, 0.109, 0.1009, 0.109, 0.1008, 0.109])
me_mirror_b_cell_008.materials.append(None)
me_mirror_b_cell_008.update()
me_mirror_b_cell_008.normals_split_custom_set([tuple(v) for v in zip(*[iter([0.985, -0.1679, -0.04031, 0.985, -0.1679, -0.04031, 0.985, -0.1679, -0.04031, 0.985, -0.1679, -0.04031, 0.985, -0.1679, -0.04031, 0.985, -0.1679, -0.04031, 0.985, -0.1679, -0.04031, 0.985, -0.1679, -0.04031, 0.985, -0.1679, -0.04031, 0.985, -0.1679, -0.04031, 0.9832, -0.1766, -0.0459, 0.9832, -0.1766, -0.0459, 0.9832, -0.1766, -0.0459, 0.9832, -0.1766, -0.0459, -0.2802, -0.6947, -0.6624, -0.2802, -0.6947, -0.6624, -0.2802, -0.6947, -0.6624, -0.2802, -0.6947, -0.6624, -0.3696, -0.6711, -0.6427, -0.3696, -0.6711, -0.6427, -0.3696, -0.6711, -0.6427, -0.3696, -0.6711, -0.6427, -0.3753, -0.6658, -0.6448, -0.3753, -0.6658, -0.6448, -0.3753, -0.6658, -0.6448, -0.3753, -0.6658, -0.6448, -0.3753, -0.6658, -0.6448, -0.3753, -0.6658, -0.6448, -0.3753, -0.6658, -0.6448, -0.6347, -0.5165, -0.5747, -0.6347, -0.5165, -0.5747, -0.6347, -0.5165, -0.5747, -0.6347, -0.5165, -0.5747, -0.6347, -0.5165, -0.5747, -0.6347, -0.5165, -0.5747, -0.6347, -0.5165, -0.5747, 0.9826, -0.1798, -0.0474, 0.9826, -0.1798, -0.0474, 0.9826, -0.1798, -0.0474, 0.9826, -0.1798, -0.0474, 0.0, -0.6661, -0.7458, 0.0, -0.6661, -0.7458, 0.0, -0.6661, -0.7458, 0.0, -0.6661, -0.7458, -5.288e-09, -0.9643, 0.2649, -5.288e-09, -0.9643, 0.2649, -5.288e-09, -0.9643, 0.2649, -5.288e-09, -0.9643, 0.2649, -5.288e-09, -0.9643, 0.2649, 0.0, -1.0, 4.079e-09, 0.0, -1.0, 4.079e-09, 0.0, -1.0, 4.079e-09, 0.0, -1.0, 4.079e-09, 0.0, -1.0, 4.079e-09, 0.0, -1.0, 4.079e-09, 0.0, -1.0, 4.079e-09, 0.0, -0.899, -0.4378, 0.0, -0.899, -0.4378, 0.0, -0.899, -0.4378, 0.0, -0.899, -0.4378, 0.0, 0.0, 1.0, 0.0, 0.0, 1.0, 0.0, 0.0, 1.0, 0.0, 0.0, 1.0, 0.0, -0.57, 0.8216, 0.0, -0.57, 0.8216, 0.0, -0.57, 0.8216, 0.0, -0.57, 0.8216, 0.0, 1.0, 0.0, 0.0, 1.0, 0.0, 0.0, 1.0, 0.0, 0.0, 1.0, 0.0, 0.0, 1.0, 1.259e-08, 0.0, 1.0, 1.259e-08, 0.0, 1.0, 1.259e-08, 0.0, 1.0, 1.259e-08, 0.0, 1.0, 1.259e-08, 0.0, 1.0, 1.259e-08, 0.0, 1.0, 1.259e-08, 0.0, 1.0, 1.259e-08, 0.0, 0.2789, -0.9603, 0.0, 0.2789, -0.9603, 0.0, 0.2789, -0.9603, 0.0, 0.2789, -0.9603])] * 3)])
me_mirror_b_cell_009 = bpy.data.meshes.new('Mirror_B_cell.009')
me_mirror_b_cell_009.from_pydata([(-0.001987, 0.0004552, 0.002329), (0.001987, -0.0004552, -0.002329)], [(0, 1)], [])
_uv = me_mirror_b_cell_009.uv_layers.new(name='UVMap')
_uv.uv.foreach_set('vector', [])
me_mirror_b_cell_009.materials.append(None)
me_mirror_b_cell_009.update()

# ---- objects
ob_mirror_b_cell = bpy.data.objects.new('Mirror_B_cell', me_mirror_b_cell_015)
ob_mirror_b_cell_001 = bpy.data.objects.new('Mirror_B_cell.001', me_mirror_b_cell_016)
ob_mirror_b_cell_003 = bpy.data.objects.new('Mirror_B_cell.003', me_mirror_b_cell_001)
ob_mirror_b_cell_004 = bpy.data.objects.new('Mirror_B_cell.004', me_mirror_b_cell_002)
ob_mirror_b_cell_006 = bpy.data.objects.new('Mirror_B_cell.006', me_mirror_b_cell_003)
ob_mirror_b_cell_007 = bpy.data.objects.new('Mirror_B_cell.007', me_mirror_b_cell_004)
ob_mirror_b_cell_009 = bpy.data.objects.new('Mirror_B_cell.009', me_mirror_b_cell_005)
ob_mirror_b_cell_010 = bpy.data.objects.new('Mirror_B_cell.010', me_mirror_b_cell_006)
ob_mirror_b_cell_011 = bpy.data.objects.new('Mirror_B_cell.011', me_mirror_b_cell_007)
ob_mirror_b_cell_012 = bpy.data.objects.new('Mirror_B_cell.012', me_mirror_b_cell_008)
ob_mirror_b_cell_002 = bpy.data.objects.new('Mirror_B_cell.002', me_mirror_b_cell_009)

# ---- transforms, parenting, visibility, modifiers, constraints
ob_mirror_b_cell.location = (0.1019, -0.001285, 0.1725)
ob_mirror_b_cell_001.location = (-0.1451, -0.001354, 0.2319)
ob_mirror_b_cell_003.location = (0.1154, -0.002021, 0.3313)
ob_mirror_b_cell_004.location = (-0.04673, -0.0003994, 0.2512)
ob_mirror_b_cell_006.location = (-0.1156, -0.002073, 0.0775)
ob_mirror_b_cell_007.location = (0.201, -0.002346, 0.265)
ob_mirror_b_cell_009.location = (-0.1938, -0.002448, 0.38)
ob_mirror_b_cell_010.location = (0.1121, -0.002532, 0.02918)
ob_mirror_b_cell_011.location = (-0.1145, -0.003406, 0.3249)
ob_mirror_b_cell_012.location = (-0.05676, -0.002036, 0.369)
ob_mirror_b_cell_002.location = (-0.2099, -0.01278, 0.3229)

# ---- collection membership
col_collection.objects.link(ob_mirror_b_cell)
col_collection.objects.link(ob_mirror_b_cell_001)
col_collection.objects.link(ob_mirror_b_cell_003)
col_collection.objects.link(ob_mirror_b_cell_004)
col_collection.objects.link(ob_mirror_b_cell_006)
col_collection.objects.link(ob_mirror_b_cell_007)
col_collection.objects.link(ob_mirror_b_cell_009)
col_collection.objects.link(ob_mirror_b_cell_010)
col_collection.objects.link(ob_mirror_b_cell_011)
col_collection.objects.link(ob_mirror_b_cell_012)
col_collection.objects.link(ob_mirror_b_cell_002)

# ---- scene / render settings (as saved in the file)
scene.frame_start = 1; scene.frame_end = 250; scene.frame_set(1)
scene.render.engine = 'BLENDER_EEVEE_NEXT'
scene.cycles.sampling_pattern = 'TABULATED_SOBOL'
scene.cycles.use_light_tree = False
scene.view_settings.view_transform = 'Filmic'
bpy.context.view_layer.update()

# ---- added for rendering (the .blend has no active camera and no usable light): camera, sun
cam_auto = bpy.data.cameras.new('AutoCamera')
cam_auto.lens = 50.0
cam_auto.sensor_width = 36.0
cam_auto.clip_end = 1000.0
ob_auto_camera = bpy.data.objects.new('AutoCamera', cam_auto)
scene.collection.objects.link(ob_auto_camera)
ob_auto_camera.location = (0.553343, -0.665874, 0.647266)
ob_auto_camera.rotation_euler = (1.09748, -7.21219e-08, 0.694738)
scene.camera = ob_auto_camera
light_auto_sun = bpy.data.lights.new('AutoSun', 'SUN')
light_auto_sun.energy = 3.0
light_auto_sun.angle = 0.0523599
ob_auto_sun = bpy.data.objects.new('AutoSun', light_auto_sun)
scene.collection.objects.link(ob_auto_sun)
ob_auto_sun.rotation_euler = (0.872665, 0.174533, 0.523599)
bpy.context.view_layer.update()
